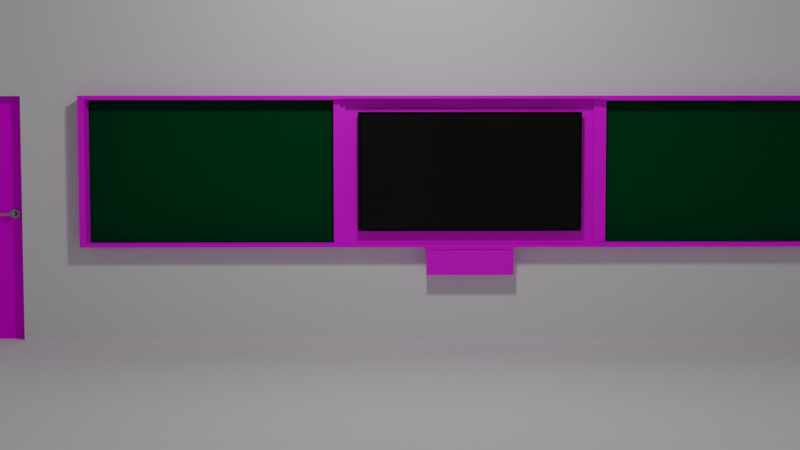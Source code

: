 # Source: Main.blend  (saved by Blender 3.3.6; exported with 4.5.12 LTS)
import bpy
from mathutils import Matrix  # noqa: F401  (used for matrix-valued properties, if any)

bpy.ops.wm.read_factory_settings(use_empty=True)
scene = bpy.context.scene
scene.name = 'Scene'

# ---- collections
col_collection = bpy.data.collections.new('Collection'); scene.collection.children.link(col_collection)
col_room1 = bpy.data.collections.new('Room1'); scene.collection.children.link(col_room1)
col_chalkboard = bpy.data.collections.new('ChalkBoard'); col_room1.children.link(col_chalkboard)

# ---- images (referenced by path relative to the original .blend; pixels are not part of the script)
import os
ASSET_DIR = os.environ.get("B2B_ASSET_DIR", "")  # directory of the original .blend (textures are referenced by path, not embedded)
HERE = os.path.dirname(os.path.abspath(__file__))  # packed textures are extracted next to this script under _unpacked/

def load_image(name, relpath, width, height, colorspace="sRGB"):
    """Load a texture the original file referenced (path relative to the .blend, or extracted next to this script)."""
    p = next((c for c in (os.path.join(HERE, relpath), os.path.join(ASSET_DIR, relpath)) if relpath and os.path.exists(c)), "")
    if p:
        img = bpy.data.images.load(p, check_existing=True)
        img.name = name
    else:  # same state as the original file: an image datablock whose file is absent (Cycles renders it pink)
        img = bpy.data.images.new(name, width, height)
        img.source = "FILE"
        img.filepath = "//" + (relpath or name)
    img.colorspace_settings.name = colorspace
    return img
img_darkoakwood_jpg_001 = load_image('DarkOakWood.jpg.001', 'DarkOakWood.jpg', 1024, 1024, 'sRGB')
img_oakwood_jpg_001 = load_image('OakWood.jpg.001', 'textures/OakWood.jpg', 1024, 1024, 'sRGB')

# ---- materials (node trees are filled in below, after node groups)
mat_hidden_material = bpy.data.materials.new('hidden_material')
mat_hidden_material.use_transparent_shadow = False
mat_hidden_material.diffuse_color = (1.0, 1.0, 1.0, 1.0)
mat_door_material = bpy.data.materials.new('Door_material')
mat_door_material.use_transparent_shadow = False
mat_material_003 = bpy.data.materials.new('Material.003')
mat_material_003.use_transparent_shadow = False
mat_glass_material = bpy.data.materials.new('Glass material')
mat_glass_material.use_transparent_shadow = False
mat_material_001 = bpy.data.materials.new('Material.001')
mat_material_001.use_transparent_shadow = False
mat_handle_material = bpy.data.materials.new('Handle_material')
mat_handle_material.use_transparent_shadow = False
mat_handle_material.diffuse_color = (1.0, 1.0, 1.0, 1.0)
mat_handle_material.metallic = 1.0
mat_material_002 = bpy.data.materials.new('Material.002')
mat_material_002.use_transparent_shadow = False
mat_chalk_board = bpy.data.materials.new('Chalk board')
mat_chalk_board.use_transparent_shadow = False
mat_screen = bpy.data.materials.new('screen ')
mat_screen.use_transparent_shadow = False
mat_outer_black = bpy.data.materials.new('Outer black')
mat_outer_black.use_transparent_shadow = False

# ---- material node trees
mat_hidden_material.use_nodes = True; mat_hidden_material.node_tree.nodes.clear()
_N = mat_hidden_material.node_tree.nodes; _L = mat_hidden_material.node_tree.links
n0 = _N.new('ShaderNodeBsdfPrincipled'); n0.name = 'Principled BSDF'; n0.location = (10, 300)
n0.distribution = 'GGX'
n0.subsurface_method = 'RANDOM_WALK_SKIN'
n0.inputs[3].default_value = 1.45
n0.inputs[27].default_value = (0.0, 0.0, 0.0, 1.0)
n0.inputs[28].default_value = 1.0
n1 = _N.new('ShaderNodeBsdfTransparent'); n1.name = 'Transparent_0'; n1.location = (700, 160)
_L.new(n1.outputs[0], n1.inputs[0])
mat_door_material.use_nodes = True; mat_door_material.node_tree.nodes.clear()
_N = mat_door_material.node_tree.nodes; _L = mat_door_material.node_tree.links
n0 = _N.new('ShaderNodeBsdfPrincipled'); n0.name = 'Principled BSDF'; n0.location = (10, 300)
n0.distribution = 'GGX'
n0.subsurface_method = 'RANDOM_WALK_SKIN'
n0.inputs[3].default_value = 1.45
n0.inputs[27].default_value = (0.0, 0.0, 0.0, 1.0)
n0.inputs[28].default_value = 1.0
n1 = _N.new('ShaderNodeOutputMaterial'); n1.name = 'Material Output'; n1.location = (1100, 160)
n2 = _N.new('ShaderNodeBsdfAnisotropic'); n2.name = 'Anisotropic BSDF'; n2.location = (500, 160)
n2.distribution = 'GGX'
n2.inputs[2].default_value = 0.5
n3 = _N.new('ShaderNodeTexImage'); n3.name = 'Image Texture'; n3.location = (210, 135)
n3.image = img_darkoakwood_jpg_001
_L.new(n2.outputs[0], n1.inputs[0])
_L.new(n3.outputs[0], n2.inputs[0])
n1.is_active_output = True
mat_material_003.use_nodes = True; mat_material_003.node_tree.nodes.clear()
_N = mat_material_003.node_tree.nodes; _L = mat_material_003.node_tree.links
n0 = _N.new('ShaderNodeBsdfPrincipled'); n0.name = 'Principled BSDF'; n0.location = (10, 300)
n0.distribution = 'GGX'
n0.subsurface_method = 'RANDOM_WALK_SKIN'
n0.inputs[2].default_value = 1.0
n0.inputs[3].default_value = 1.45
n0.inputs[11].default_value = 1.528
n0.inputs[13].default_value = 0.1422
n0.inputs[27].default_value = (0.0, 0.0, 0.0, 1.0)
n0.inputs[28].default_value = 1.0
n1 = _N.new('ShaderNodeOutputMaterial'); n1.name = 'Material Output'; n1.location = (300, 300)
n2 = _N.new('ShaderNodeTexImage'); n2.name = 'Image Texture'; n2.location = (-280, 275)
n2.image = img_oakwood_jpg_001
n2.interpolation = 'Cubic'
_L.new(n0.outputs[0], n1.inputs[0])
_L.new(n2.outputs[0], n0.inputs[0])
n1.is_active_output = True
mat_glass_material.use_nodes = True; mat_glass_material.node_tree.nodes.clear()
_N = mat_glass_material.node_tree.nodes; _L = mat_glass_material.node_tree.links
n0 = _N.new('ShaderNodeOutputMaterial'); n0.name = 'Material Output'; n0.location = (300, 300)
n1 = _N.new('ShaderNodeBsdfGlass'); n1.name = 'Glass BSDF'; n1.location = (10, 300)
n1.distribution = 'BECKMANN'
n1.inputs[0].default_value = (0.4641, 0.4641, 0.4641, 1.0)
n1.inputs[2].default_value = 0.0
_L.new(n1.outputs[0], n0.inputs[0])
n0.is_active_output = True
mat_material_001.use_nodes = True; mat_material_001.node_tree.nodes.clear()
_N = mat_material_001.node_tree.nodes; _L = mat_material_001.node_tree.links
n0 = _N.new('ShaderNodeBsdfPrincipled'); n0.name = 'Principled BSDF'; n0.location = (10, 300)
n0.distribution = 'GGX'
n0.subsurface_method = 'RANDOM_WALK_SKIN'
n0.inputs[0].default_value = (0.4336, 0.4336, 0.4336, 1.0)
n0.inputs[1].default_value = 1.0
n0.inputs[3].default_value = 1.45
n0.inputs[27].default_value = (0.0, 0.0, 0.0, 1.0)
n0.inputs[28].default_value = 1.0
n1 = _N.new('ShaderNodeOutputMaterial'); n1.name = 'Material Output'; n1.location = (300, 300)
_L.new(n0.outputs[0], n1.inputs[0])
n1.is_active_output = True
mat_material_002.use_nodes = True; mat_material_002.node_tree.nodes.clear()
_N = mat_material_002.node_tree.nodes; _L = mat_material_002.node_tree.links
n0 = _N.new('ShaderNodeBsdfPrincipled'); n0.name = 'Principled BSDF'; n0.location = (10, 300)
n0.distribution = 'GGX'
n0.subsurface_method = 'RANDOM_WALK_SKIN'
n0.inputs[3].default_value = 1.45
n0.inputs[27].default_value = (0.0, 0.0, 0.0, 1.0)
n0.inputs[28].default_value = 1.0
n1 = _N.new('ShaderNodeOutputMaterial'); n1.name = 'Material Output'; n1.location = (300, 300)
n2 = _N.new('ShaderNodeTexImage'); n2.name = 'Image Texture'; n2.location = (-280, 275)
n2.image = img_oakwood_jpg_001
_L.new(n0.outputs[0], n1.inputs[0])
_L.new(n2.outputs[0], n0.inputs[0])
n1.is_active_output = True
mat_chalk_board.use_nodes = True; mat_chalk_board.node_tree.nodes.clear()
_N = mat_chalk_board.node_tree.nodes; _L = mat_chalk_board.node_tree.links
n0 = _N.new('ShaderNodeBsdfPrincipled'); n0.name = 'Principled BSDF'; n0.location = (10, 300)
n0.distribution = 'GGX'
n0.subsurface_method = 'RANDOM_WALK_SKIN'
n0.inputs[0].default_value = (0.0, 0.05141, 0.01477, 1.0)
n0.inputs[2].default_value = 1.0
n0.inputs[3].default_value = 1.45
n0.inputs[13].default_value = 0.0
n0.inputs[27].default_value = (0.0, 0.0, 0.0, 1.0)
n0.inputs[28].default_value = 1.0
n1 = _N.new('ShaderNodeOutputMaterial'); n1.name = 'Material Output'; n1.location = (300, 300)
_L.new(n0.outputs[0], n1.inputs[0])
n1.is_active_output = True
mat_screen.use_nodes = True; mat_screen.node_tree.nodes.clear()
_N = mat_screen.node_tree.nodes; _L = mat_screen.node_tree.links
n0 = _N.new('ShaderNodeBsdfPrincipled'); n0.name = 'Principled BSDF'; n0.location = (10, 300)
n0.distribution = 'GGX'
n0.subsurface_method = 'RANDOM_WALK_SKIN'
n0.inputs[0].default_value = (0.0, 0.0, 0.0, 1.0)
n0.inputs[1].default_value = 0.4404
n0.inputs[2].default_value = 0.2523
n0.inputs[3].default_value = 1.45
n0.inputs[13].default_value = 0.6193
n0.inputs[15].default_value = 0.1835
n0.inputs[27].default_value = (0.0, 0.0, 0.0, 1.0)
n0.inputs[28].default_value = 1.0
n1 = _N.new('ShaderNodeOutputMaterial'); n1.name = 'Material Output'; n1.location = (300, 300)
_L.new(n0.outputs[0], n1.inputs[0])
n1.is_active_output = True
mat_outer_black.use_nodes = True; mat_outer_black.node_tree.nodes.clear()
_N = mat_outer_black.node_tree.nodes; _L = mat_outer_black.node_tree.links
n0 = _N.new('ShaderNodeBsdfPrincipled'); n0.name = 'Principled BSDF'; n0.location = (10, 300)
n0.distribution = 'GGX'
n0.subsurface_method = 'RANDOM_WALK_SKIN'
n0.inputs[0].default_value = (0.0, 0.0, 0.0, 1.0)
n0.inputs[2].default_value = 1.0
n0.inputs[3].default_value = 1.45
n0.inputs[11].default_value = 1.01
n0.inputs[13].default_value = 0.0
n0.inputs[27].default_value = (0.0, 0.0, 0.0, 1.0)
n0.inputs[28].default_value = 1.0
n1 = _N.new('ShaderNodeOutputMaterial'); n1.name = 'Material Output'; n1.location = (300, 300)
_L.new(n0.outputs[0], n1.inputs[0])
n1.is_active_output = True

# ---- world
world_world = bpy.data.worlds.new('World'); scene.world = world_world
world_world.use_nodes = True; world_world.node_tree.nodes.clear()
_N = world_world.node_tree.nodes; _L = world_world.node_tree.links
n0 = _N.new('ShaderNodeOutputWorld'); n0.name = 'World Output'; n0.location = (300, 300)
n1 = _N.new('ShaderNodeBackground'); n1.name = 'Background'; n1.location = (10, 300)
n1.inputs[0].default_value = (0.05088, 0.05088, 0.05088, 1.0)
_L.new(n1.outputs[0], n0.inputs[0])
n0.is_active_output = True
world_world.color = (0.05088, 0.05088, 0.05088)
world_world.use_sun_shadow = False
world_world.sun_shadow_jitter_overblur = 0.0

# ---- cameras
cam_camera_001 = bpy.data.cameras.new('Camera.001')

# ---- lights
light_point = bpy.data.lights.new('Point', 'POINT')
light_point.transmission_factor = 0.0
light_point.energy = 181.0
light_point.shadow_soft_size = 0.25
light_point.shadow_maximum_resolution = 0.006
light_point.use_absolute_resolution = True

# ---- meshes
me_plane_002 = bpy.data.meshes.new('Plane.002')
me_plane_002.from_pydata([(-1.03, -1.03, 0.0), (1.03, -1.03, 0.0), (-1.03, 1.03, 0.0), (1.03, 1.03, 0.0)], [], [(0, 1, 3, 2)])
_uv = me_plane_002.uv_layers.new(name='UVMap')
_uv.uv.foreach_set('vector', [0.0, 0.0, 1.0, 0.0, 1.0, 1.0, 0.0, 1.0])
me_plane_002.update()
me_plane_001 = bpy.data.meshes.new('Plane.001')
me_plane_001.from_pydata([(-1.03, -1.03, 0.0), (1.03, -1.03, 0.0), (-1.03, 1.03, 0.0), (1.03, 1.03, 0.0), (-1.03, -1.03, 0.0), (1.03, -1.03, 0.0), (-1.03, 1.03, 0.0), (1.03, 1.03, 0.0), (-1.03, 0.9853, 0.0), (1.03, 0.9853, 0.0), (-1.03, 0.9853, 0.0), (1.03, 0.9853, 0.0), (-1.03, -0.9853, 0.0), (-1.03, -0.9853, 0.0), (1.03, -0.9853, 0.0), (1.03, -0.9853, 0.0), (0.9725, -1.03, 0.0), (0.9725, 1.03, 0.0), (0.9725, -1.03, 0.0), (0.9725, 1.03, 0.0), (0.9725, 0.9853, 0.0), (0.9725, -0.9853, 0.0), (-0.9725, 1.03, 0.0), (-0.9725, 1.03, 0.0), (-0.9725, -1.03, 0.0), (-0.9725, -1.03, 0.0), (-0.9725, 0.9853, 0.0), (-0.9725, -0.9853, 0.0), (-1.03, -0.9853, 3.0), (-1.03, -1.03, 3.0), (0.9725, -1.03, 3.0), (1.03, -1.03, 3.0), (1.03, 0.9853, 3.0), (1.03, 1.03, 3.0), (-0.9725, 1.03, 3.0), (-1.03, 1.03, 3.0), (-1.03, -0.9853, 3.0), (-1.03, -1.03, 3.0), (0.9725, -1.03, 3.0), (1.03, -1.03, 3.0), (1.03, 0.9853, 3.0), (1.03, 1.03, 3.0), (-0.9725, 1.03, 3.0), (-1.03, 1.03, 3.0), (-1.03, 0.9853, 3.0), (1.03, -0.9853, 3.0), (-1.03, 0.9853, 3.0), (1.03, -0.9853, 3.0), (0.9725, 0.9853, 3.0), (0.9725, -0.9853, 3.0), (-0.9725, -1.03, 3.0), (0.9725, 1.03, 3.0), (-0.9725, -1.03, 3.0), (0.9725, 1.03, 3.0), (-0.9725, 0.9853, 3.0), (-0.9725, -0.9853, 3.0), (0.6966, -1.03, 0.0), (0.6966, -1.03, 0.0), (0.6966, -0.9853, 0.0), (0.6966, -1.03, 3.0), (0.6966, -1.03, 3.0), (0.6966, -1.03, 2.02), (0.9092, -1.03, 0.0), (0.9092, -1.03, 0.0), (0.9092, -0.9853, 0.0), (0.9092, -1.03, 3.0), (0.9092, -1.03, 3.0), (0.9092, -1.03, 2.02), (-0.9725, 0.9853, 2.018), (0.9725, 0.9853, 2.018), (-0.9725, -0.9853, 2.018), (0.9725, -0.9853, 2.018), (0.6966, -0.9853, 2.018), (0.9092, -0.9853, 2.018)], [], [(20, 9, 3, 17), (9, 11, 7, 3), (12, 13, 4, 0), (22, 23, 6, 2), (16, 18, 5, 1), (2, 6, 10, 8), (14, 15, 11, 9), (21, 14, 9, 20), (16, 1, 14, 21), (1, 5, 15, 14), (8, 10, 13, 12), (62, 16, 21, 64), (62, 63, 18, 16), (3, 7, 19, 17), (26, 20, 17, 22), (8, 26, 22, 2), (0, 4, 25, 24), (12, 27, 26, 8), (0, 24, 27, 12), (17, 19, 23, 22), (48, 51, 33, 32), (32, 33, 41, 40), (28, 29, 37, 36), (34, 35, 43, 42), (30, 31, 39, 38), (35, 44, 46, 43), (45, 32, 40, 47), (49, 48, 32, 45), (30, 49, 45, 31), (31, 45, 47, 39), (44, 28, 36, 46), (65, 30, 38, 66), (33, 51, 53, 41), (54, 34, 51, 48), (44, 35, 34, 54), (29, 50, 52, 37), (28, 44, 54, 55), (29, 28, 55, 50), (51, 34, 42, 53), (57, 25, 52, 60, 61), (4, 13, 36, 37), (7, 11, 40, 41), (10, 6, 43, 46), (19, 7, 41, 53), (6, 23, 42, 43), (15, 5, 39, 47), (69, 68, 54, 48), (68, 70, 55, 54), (11, 15, 47, 40), (72, 73, 71, 49, 55, 70), (23, 19, 53, 42), (71, 69, 48, 49), (67, 61, 60, 66), (50, 59, 60, 52), (55, 49, 30, 65, 59, 50), (24, 25, 57, 56), (24, 56, 58, 27), (13, 10, 46, 36), (59, 65, 66, 60), (56, 57, 63, 62), (56, 62, 64, 58), (27, 58, 72, 70), (21, 20, 69, 71), (64, 21, 71, 73), (26, 27, 70, 68), (20, 26, 68, 69), (25, 4, 37, 52), (18, 63, 67, 66, 38, 39, 5), (67, 63, 64, 73), (61, 72, 58, 57), (61, 67, 73, 72)])
_uv = me_plane_001.uv_layers.new(name='UVMap')
_uv.uv.foreach_set('vector', [0.971, 0.5, 1.0, 0.5, 1.0, 1.0, 0.971, 1.0, 1.0, 0.5, 1.0, 0.5, 1.0, 1.0, 1.0, 1.0, 0.0, 0.25, 0.0, 0.25, 0.0, 0.0, 0.0, 0.0, 0.4855, 1.0, 0.4855, 1.0, 0.0, 1.0, 0.0, 1.0, 0.971, 0.0, 0.971, 0.0, 1.0, 0.0, 1.0, 0.0, 0.0, 1.0, 0.0, 1.0, 0.0, 0.5, 0.0, 0.5, 1.0, 0.25, 1.0, 0.25, 1.0, 0.5, 1.0, 0.5, 0.971, 0.25, 1.0, 0.25, 1.0, 0.5, 0.971, 0.5, 0.971, 0.0, 1.0, 0.0, 1.0, 0.25, 0.971, 0.25, 1.0, 0.0, 1.0, 0.0, 1.0, 0.25, 1.0, 0.25, 0.0, 0.5, 0.0, 0.5, 0.0, 0.25, 0.0, 0.25, 0.9552, 0.0, 0.971, 0.0, 0.971, 0.25, 0.9552, 0.25, 0.9552, 0.0, 0.9552, 0.0, 0.971, 0.0, 0.971, 0.0, 1.0, 1.0, 1.0, 1.0, 0.971, 1.0, 0.971, 1.0, 0.4855, 0.5, 0.971, 0.5, 0.971, 1.0, 0.4855, 1.0, 0.0, 0.5, 0.4855, 0.5, 0.4855, 1.0, 0.0, 1.0, 0.0, 0.0, 0.0, 0.0, 0.4855, 0.0, 0.4855, 0.0, 0.0, 0.25, 0.4855, 0.25, 0.4855, 0.5, 0.0, 0.5, 0.0, 0.0, 0.4855, 0.0, 0.4855, 0.25, 0.0, 0.25, 0.971, 1.0, 0.971, 1.0, 0.4855, 1.0, 0.4855, 1.0, 0.971, 0.5, 0.971, 1.0, 1.0, 1.0, 1.0, 0.5, 1.0, 0.5, 1.0, 1.0, 1.0, 1.0, 1.0, 0.5, 0.0, 0.25, 0.0, 0.0, 0.0, 0.0, 0.0, 0.25, 0.4855, 1.0, 0.0, 1.0, 0.0, 1.0, 0.4855, 1.0, 0.971, 0.0, 1.0, 0.0, 1.0, 0.0, 0.971, 0.0, 0.0, 1.0, 0.0, 0.5, 0.0, 0.5, 0.0, 1.0, 1.0, 0.25, 1.0, 0.5, 1.0, 0.5, 1.0, 0.25, 0.971, 0.25, 0.971, 0.5, 1.0, 0.5, 1.0, 0.25, 0.971, 0.0, 0.971, 0.25, 1.0, 0.25, 1.0, 0.0, 1.0, 0.0, 1.0, 0.25, 1.0, 0.25, 1.0, 0.0, 0.0, 0.5, 0.0, 0.25, 0.0, 0.25, 0.0, 0.5, 0.9552, 0.0, 0.971, 0.0, 0.971, 0.0, 0.9552, 0.0, 1.0, 1.0, 0.971, 1.0, 0.971, 1.0, 1.0, 1.0, 0.4855, 0.5, 0.4855, 1.0, 0.971, 1.0, 0.971, 0.5, 0.0, 0.5, 0.0, 1.0, 0.4855, 1.0, 0.4855, 0.5, 0.0, 0.0, 0.4855, 0.0, 0.4855, 0.0, 0.0, 0.0, 0.0, 0.25, 0.0, 0.5, 0.4855, 0.5, 0.4855, 0.25, 0.0, 0.0, 0.0, 0.25, 0.4855, 0.25, 0.4855, 0.0, 0.971, 1.0, 0.4855, 1.0, 0.4855, 1.0, 0.971, 1.0, 0.9022, 0.0, 0.4855, 0.0, 0.4855, 0.0, 0.9022, 0.0, 0.9022, 0.0, 0.0, 0.0, 0.0, 0.25, 0.0, 0.25, 0.0, 0.0, 1.0, 1.0, 1.0, 0.5, 1.0, 0.5, 1.0, 1.0, 0.0, 0.5, 0.0, 1.0, 0.0, 1.0, 0.0, 0.5, 0.971, 1.0, 1.0, 1.0, 1.0, 1.0, 0.971, 1.0, 0.0, 1.0, 0.4855, 1.0, 0.4855, 1.0, 0.0, 1.0, 1.0, 0.25, 1.0, 0.0, 1.0, 0.0, 1.0, 0.25, 0.971, 0.5, 0.4855, 0.5, 0.4855, 0.5, 0.971, 0.5, 0.4855, 0.5, 0.4855, 0.25, 0.4855, 0.25, 0.4855, 0.5, 1.0, 0.5, 1.0, 0.25, 1.0, 0.25, 1.0, 0.5, 0.9022, 0.25, 0.9552, 0.25, 0.971, 0.25, 0.971, 0.25, 0.4855, 0.25, 0.4855, 0.25, 0.4855, 1.0, 0.971, 1.0, 0.971, 1.0, 0.4855, 1.0, 0.971, 0.25, 0.971, 0.5, 0.971, 0.5, 0.971, 0.25, 0.9552, 0.0, 0.9022, 0.0, 0.9022, 0.0, 0.9552, 0.0, 0.4855, 0.0, 0.9022, 0.0, 0.9022, 0.0, 0.4855, 0.0, 0.4855, 0.25, 0.971, 0.25, 0.971, 0.0, 0.9552, 0.0, 0.9022, 0.0, 0.4855, 0.0, 0.4855, 0.0, 0.4855, 0.0, 0.9022, 0.0, 0.9022, 0.0, 0.4855, 0.0, 0.9022, 0.0, 0.9022, 0.25, 0.4855, 0.25, 0.0, 0.25, 0.0, 0.5, 0.0, 0.5, 0.0, 0.25, 0.9022, 0.0, 0.9552, 0.0, 0.9552, 0.0, 0.9022, 0.0, 0.9022, 0.0, 0.9022, 0.0, 0.9552, 0.0, 0.9552, 0.0, 0.9022, 0.0, 0.9552, 0.0, 0.9552, 0.25, 0.9022, 0.25, 0.4855, 0.25, 0.9022, 0.25, 0.9022, 0.25, 0.4855, 0.25, 0.971, 0.25, 0.971, 0.5, 0.971, 0.5, 0.971, 0.25, 0.9552, 0.25, 0.971, 0.25, 0.971, 0.25, 0.9552, 0.25, 0.4855, 0.5, 0.4855, 0.25, 0.4855, 0.25, 0.4855, 0.5, 0.971, 0.5, 0.4855, 0.5, 0.4855, 0.5, 0.971, 0.5, 0.4855, 0.0, 0.0, 0.0, 0.0, 0.0, 0.4855, 0.0, 0.971, 0.0, 0.9552, 0.0, 0.9552, 0.0, 0.9552, 0.0, 0.971, 0.0, 1.0, 0.0, 1.0, 0.0, 0.9552, 0.0, 0.9552, 0.0, 0.9552, 0.25, 0.9552, 0.25, 0.9022, 0.0, 0.9022, 0.25, 0.9022, 0.25, 0.9022, 0.0, 0.9022, 0.0, 0.9552, 0.0, 0.9552, 0.25, 0.9022, 0.25])
me_plane_001.update()
me_ctrl_baseboard = bpy.data.meshes.new('CTRL_Baseboard')
me_ctrl_baseboard.from_pydata([(-0.5, 0.0, 0.0), (-0.5, 0.4, 0.0), (0.5, 0.4, 0.0), (0.5, 0.0, 0.0), (-0.5, 0.0, 0.4), (-0.5, 0.4, 0.4), (0.5, 0.4, 0.4), (0.5, 0.0, 0.4)], [], [(0, 4, 5, 1), (2, 6, 7, 3)])
me_ctrl_baseboard.materials.append(mat_hidden_material)
me_ctrl_baseboard.update()
me_ctrl_hole = bpy.data.meshes.new('CTRL_Hole')
me_ctrl_hole.from_pydata([(-0.5, 0.0, 0.0), (-0.5, 0.24, 0.0), (0.5, 0.24, 0.0), (0.5, 0.0, 0.0), (-0.5, 0.0, 2.1), (-0.5, 0.24, 2.1), (0.5, 0.24, 2.1), (0.5, 0.0, 2.1)], [], [(0, 1, 2, 3), (0, 4, 5, 1), (1, 5, 6, 2), (3, 7, 4, 0), (2, 6, 7, 3), (5, 4, 7, 6)])
me_ctrl_hole.update()
me_doorfrane = bpy.data.meshes.new('DoorFrane')
me_doorfrane.from_pydata([(0.42, 0.01333, 2.02), (-0.42, 0.01333, 2.02), (-0.42, 0.01333, 0.0), (0.42, 0.01333, 0.0)], [(0, 1), (1, 2), (0, 3)], [])
_uv = me_doorfrane.uv_layers.new(name='UVMap')
_uv.uv.foreach_set('vector', [])
me_doorfrane.materials.append(mat_door_material)
me_doorfrane.update()
me_door = bpy.data.meshes.new('Door')
me_door.from_pydata([(-0.836, 0.0, -1.046), (-0.836, 0.034, -1.046), (0.0, 0.034, -1.046), (0.0, 0.0, -1.046), (-0.836, 0.0, 0.964), (-0.836, 0.034, 0.964), (0.0, 0.034, 0.964), (0.0, 0.0, 0.964), (-0.5573, 0.034, -1.046), (-0.2787, 0.034, -1.046), (-0.5573, 0.034, 0.964), (-0.2787, 0.034, 0.964), (-0.5573, 0.0, -1.046), (-0.2787, 0.0, -1.046), (-0.5573, 0.0, 0.964), (-0.2787, 0.0, 0.964), (-0.836, 0.0, -0.711), (-0.836, 0.0, -0.376), (-0.836, 0.0, -0.041), (-0.836, 0.0, 0.294), (-0.836, 0.0, 0.629), (-0.836, 0.034, -0.711), (-0.836, 0.034, -0.376), (-0.836, 0.034, -0.041), (-0.836, 0.034, 0.294), (-0.836, 0.034, 0.629), (0.0, 0.034, -0.711), (0.0, 0.034, -0.376), (0.0, 0.034, -0.041), (0.0, 0.034, 0.294), (0.0, 0.034, 0.629), (0.0, 0.0, -0.711), (0.0, 0.0, -0.376), (0.0, 0.0, -0.041), (0.0, 0.0, 0.294), (0.0, 0.0, 0.629), (-0.2787, 0.0, 0.629), (-0.2787, 0.0, 0.294), (-0.2787, 0.0, -0.041), (-0.2787, 0.0, -0.376), (-0.2787, 0.0, -0.711), (-0.5573, 0.0, 0.629), (-0.5573, 0.0, 0.294), (-0.5573, 0.0, -0.041), (-0.5573, 0.0, -0.376), (-0.5573, 0.0, -0.711), (-0.5573, 0.034, 0.629), (-0.5573, 0.034, 0.294), (-0.5573, 0.034, -0.041), (-0.5573, 0.034, -0.376), (-0.5573, 0.034, -0.711), (-0.2787, 0.034, 0.629), (-0.2787, 0.034, 0.294), (-0.2787, 0.034, -0.041), (-0.2787, 0.034, -0.376), (-0.2787, 0.034, -0.711), (-0.4644, 0.034, -1.046), (-0.3716, 0.034, -1.046), (-0.4644, 0.034, 0.964), (-0.3716, 0.034, 0.964), (-0.4644, 0.0, -1.046), (-0.3716, 0.0, -1.046), (-0.4644, 0.0, 0.964), (-0.3716, 0.0, 0.964), (-0.3716, 0.034, 0.629), (-0.4644, 0.034, 0.629), (-0.3716, 0.034, 0.294), (-0.4644, 0.034, 0.294), (-0.3716, 0.034, -0.041), (-0.4644, 0.034, -0.041), (-0.3716, 0.034, -0.376), (-0.4644, 0.034, -0.376), (-0.3716, 0.034, -0.711), (-0.4644, 0.034, -0.711), (-0.4644, 0.0, 0.629), (-0.3716, 0.0, 0.629), (-0.4644, 0.0, 0.294), (-0.3716, 0.0, 0.294), (-0.4644, 0.0, -0.041), (-0.3716, 0.0, -0.041), (-0.4644, 0.0, -0.376), (-0.3716, 0.0, -0.376), (-0.4644, 0.0, -0.711), (-0.3716, 0.0, -0.711), (-0.836, 0.0, -0.5435), (-0.836, 0.034, -0.5435), (0.0, 0.034, -0.5435), (0.0, 0.0, -0.5435), (-0.2787, 0.0, -0.5435), (-0.5573, 0.0, -0.5435), (-0.5573, 0.034, -0.5435), (-0.2787, 0.034, -0.5435), (-0.3716, 0.0, -0.5435), (-0.4644, 0.0, -0.5435), (-0.4644, 0.034, -0.5435), (-0.3716, 0.034, -0.5435), (-0.836, 0.0, 0.4615), (-0.836, 0.034, 0.4615), (0.0, 0.034, 0.4615), (0.0, 0.0, 0.4615), (-0.2787, 0.0, 0.4615), (-0.5573, 0.0, 0.4615), (-0.5573, 0.034, 0.4615), (-0.2787, 0.034, 0.4615), (-0.3716, 0.0, 0.4615), (-0.4644, 0.0, 0.4615), (-0.4644, 0.034, 0.4615), (-0.3716, 0.034, 0.4615)], [], [(16, 21, 1, 0), (55, 26, 2, 9), (26, 31, 3, 2), (45, 16, 0, 12), (13, 9, 2, 3), (14, 10, 5, 4), (7, 6, 11, 15), (62, 58, 10, 14), (0, 1, 8, 12), (61, 57, 9, 13), (31, 40, 13, 3), (82, 45, 12, 60), (21, 50, 8, 1), (72, 55, 9, 57), (59, 11, 51, 64), (107, 103, 52, 66), (66, 52, 53, 68), (68, 53, 54, 70), (95, 91, 55, 72), (5, 10, 46, 25), (97, 102, 47, 24), (24, 47, 48, 23), (23, 48, 49, 22), (85, 90, 50, 21), (62, 14, 41, 74), (105, 101, 42, 76), (76, 42, 43, 78), (78, 43, 44, 80), (93, 89, 45, 82), (7, 15, 36, 35), (99, 100, 37, 34), (34, 37, 38, 33), (33, 38, 39, 32), (87, 88, 40, 31), (14, 4, 20, 41), (101, 96, 19, 42), (42, 19, 18, 43), (43, 18, 17, 44), (89, 84, 16, 45), (6, 7, 35, 30), (98, 99, 34, 29), (29, 34, 33, 28), (28, 33, 32, 27), (86, 87, 31, 26), (11, 6, 30, 51), (103, 98, 29, 52), (52, 29, 28, 53), (53, 28, 27, 54), (91, 86, 26, 55), (4, 5, 25, 20), (96, 97, 24, 19), (19, 24, 23, 18), (18, 23, 22, 17), (84, 85, 21, 16), (88, 92, 83, 40), (92, 93, 82, 83), (38, 79, 81, 39), (79, 78, 80, 81), (37, 77, 79, 38), (77, 76, 78, 79), (100, 104, 77, 37), (104, 105, 76, 77), (15, 63, 75, 36), (63, 62, 74, 75), (90, 94, 73, 50), (94, 95, 72, 73), (48, 69, 71, 49), (69, 68, 70, 71), (47, 67, 69, 48), (67, 66, 68, 69), (102, 106, 67, 47), (106, 107, 66, 67), (10, 58, 65, 46), (58, 59, 64, 65), (50, 73, 56, 8), (73, 72, 57, 56), (40, 83, 61, 13), (83, 82, 60, 61), (12, 8, 56, 60), (60, 56, 57, 61), (15, 11, 59, 63), (63, 59, 58, 62), (71, 70, 95, 94), (49, 71, 94, 90), (81, 80, 93, 92), (39, 81, 92, 88), (17, 22, 85, 84), (54, 27, 86, 91), (27, 32, 87, 86), (44, 17, 84, 89), (32, 39, 88, 87), (80, 44, 89, 93), (22, 49, 90, 85), (70, 54, 91, 95), (65, 64, 107, 106), (46, 65, 106, 102), (75, 74, 105, 104), (36, 75, 104, 100), (20, 25, 97, 96), (51, 30, 98, 103), (30, 35, 99, 98), (41, 20, 96, 101), (35, 36, 100, 99), (74, 41, 101, 105), (25, 46, 102, 97), (64, 51, 103, 107)])
me_door.polygons.foreach_set('material_index', [0, 0, 0, 0, 0, 0, 0, 0, 0, 0, 0, 0, 0, 0, 0, 0, 0, 0, 0, 0, 0, 0, 0, 0, 0, 0, 0, 0, 0, 0, 0, 0, 0, 0, 0, 0, 0, 0, 0, 0, 0, 0, 0, 0, 0, 0, 0, 0, 0, 0, 0, 0, 0, 0, 0, 1, 0, 1, 0, 1, 0, 1, 0, 0, 0, 1, 0, 1, 0, 1, 0, 1, 0, 0, 0, 0, 0, 0, 0, 0, 0, 0, 1, 0, 1, 0, 0, 0, 0, 0, 0, 0, 0, 0, 1, 0, 1, 0, 0, 0, 0, 0, 0, 0, 0, 0])
_uv = me_door.uv_layers.new(name='UVMap')
_uv.uv.foreach_set('vector', [0.0, 0.0, 1.0, 0.0, 1.0, 1.0, 0.0, 1.0, 0.0, 0.0, 1.0, 0.0, 1.0, 1.0, 0.0, 1.0, 0.0, 0.0, 1.0, 0.0, 1.0, 1.0, 0.0, 1.0, 0.0, 0.0, 1.0, 0.0, 1.0, 1.0, 0.0, 1.0, 0.0, 0.0, 1.0, 0.0, 1.0, 1.0, 0.0, 1.0, 0.0, 0.0, 1.0, 0.0, 1.0, 1.0, 0.0, 1.0, 0.0, 0.0, 1.0, 0.0, 1.0, 1.0, 0.0, 1.0, 0.0, 0.6667, 1.0, 0.6667, 1.0, 1.0, 0.0, 1.0, 0.0, 0.0, 1.0, 0.0, 1.0, 1.0, 0.0, 1.0, 0.0, 0.6667, 1.0, 0.6667, 1.0, 1.0, 0.0, 1.0, 0.0, 0.0, 1.0, 0.0, 1.0, 1.0, 0.0, 1.0, 0.6667, 0.0, 1.0, 0.0, 1.0, 1.0, 0.6667, 1.0, 0.0, 0.0, 1.0, 0.0, 1.0, 1.0, 0.0, 1.0, 0.6667, 0.0, 1.0, 0.0, 1.0, 1.0, 0.6667, 1.0, 0.6667, 0.0, 1.0, 0.0, 1.0, 1.0, 0.6667, 1.0, 0.6667, 0.5, 1.0, 0.5, 1.0, 1.0, 0.6667, 1.0, 0.6667, 0.0, 1.0, 0.0, 1.0, 1.0, 0.6667, 1.0, 0.6667, 0.0, 1.0, 0.0, 1.0, 1.0, 0.6667, 1.0, 0.6667, 0.5, 1.0, 0.5, 1.0, 1.0, 0.6667, 1.0, 0.0, 0.0, 1.0, 0.0, 1.0, 1.0, 0.0, 1.0, 0.0, 0.5, 1.0, 0.5, 1.0, 1.0, 0.0, 1.0, 0.0, 0.0, 1.0, 0.0, 1.0, 1.0, 0.0, 1.0, 0.0, 0.0, 1.0, 0.0, 1.0, 1.0, 0.0, 1.0, 0.0, 0.5, 1.0, 0.5, 1.0, 1.0, 0.0, 1.0, 0.6667, 0.0, 1.0, 0.0, 1.0, 1.0, 0.6667, 1.0, 0.6667, 0.5, 1.0, 0.5, 1.0, 1.0, 0.6667, 1.0, 0.6667, 0.0, 1.0, 0.0, 1.0, 1.0, 0.6667, 1.0, 0.6667, 0.0, 1.0, 0.0, 1.0, 1.0, 0.6667, 1.0, 0.6667, 0.5, 1.0, 0.5, 1.0, 1.0, 0.6667, 1.0, 0.0, 0.0, 1.0, 0.0, 1.0, 1.0, 0.0, 1.0, 0.0, 0.5, 1.0, 0.5, 1.0, 1.0, 0.0, 1.0, 0.0, 0.0, 1.0, 0.0, 1.0, 1.0, 0.0, 1.0, 0.0, 0.0, 1.0, 0.0, 1.0, 1.0, 0.0, 1.0, 0.0, 0.5, 1.0, 0.5, 1.0, 1.0, 0.0, 1.0, 0.0, 0.0, 1.0, 0.0, 1.0, 1.0, 0.0, 1.0, 0.0, 0.5, 1.0, 0.5, 1.0, 1.0, 0.0, 1.0, 0.0, 0.0, 1.0, 0.0, 1.0, 1.0, 0.0, 1.0, 0.0, 0.0, 1.0, 0.0, 1.0, 1.0, 0.0, 1.0, 0.0, 0.5, 1.0, 0.5, 1.0, 1.0, 0.0, 1.0, 0.0, 0.0, 1.0, 0.0, 1.0, 1.0, 0.0, 1.0, 0.0, 0.5, 1.0, 0.5, 1.0, 1.0, 0.0, 1.0, 0.0, 0.0, 1.0, 0.0, 1.0, 1.0, 0.0, 1.0, 0.0, 0.0, 1.0, 0.0, 1.0, 1.0, 0.0, 1.0, 0.0, 0.5, 1.0, 0.5, 1.0, 1.0, 0.0, 1.0, 0.0, 0.0, 1.0, 0.0, 1.0, 1.0, 0.0, 1.0, 0.0, 0.5, 1.0, 0.5, 1.0, 1.0, 0.0, 1.0, 0.0, 0.0, 1.0, 0.0, 1.0, 1.0, 0.0, 1.0, 0.0, 0.0, 1.0, 0.0, 1.0, 1.0, 0.0, 1.0, 0.0, 0.5, 1.0, 0.5, 1.0, 1.0, 0.0, 1.0, 0.0, 0.0, 1.0, 0.0, 1.0, 1.0, 0.0, 1.0, 0.0, 0.5, 1.0, 0.5, 1.0, 1.0, 0.0, 1.0, 0.0, 0.0, 1.0, 0.0, 1.0, 1.0, 0.0, 1.0, 0.0, 0.0, 1.0, 0.0, 1.0, 1.0, 0.0, 1.0, 0.0, 0.5, 1.0, 0.5, 1.0, 1.0, 0.0, 1.0, 0.0, 0.5, 0.3333, 0.5, 0.3333, 1.0, 0.0, 1.0, 0.3333, 0.5, 0.6667, 0.5, 0.6667, 1.0, 0.3333, 1.0, 0.0, 0.0, 0.3333, 0.0, 0.3333, 1.0, 0.0, 1.0, 0.3333, 0.0, 0.6667, 0.0, 0.6667, 1.0, 0.3333, 1.0, 0.0, 0.0, 0.3333, 0.0, 0.3333, 1.0, 0.0, 1.0, 0.3333, 0.0, 0.6667, 0.0, 0.6667, 1.0, 0.3333, 1.0, 0.0, 0.5, 0.3333, 0.5, 0.3333, 1.0, 0.0, 1.0, 0.3333, 0.5, 0.6667, 0.5, 0.6667, 1.0, 0.3333, 1.0, 0.0, 0.0, 0.3333, 0.0, 0.3333, 1.0, 0.0, 1.0, 0.3333, 0.0, 0.6667, 0.0, 0.6667, 1.0, 0.3333, 1.0, 0.0, 0.5, 0.3333, 0.5, 0.3333, 1.0, 0.0, 1.0, 0.3333, 0.5, 0.6667, 0.5, 0.6667, 1.0, 0.3333, 1.0, 0.0, 0.0, 0.3333, 0.0, 0.3333, 1.0, 0.0, 1.0, 0.3333, 0.0, 0.6667, 0.0, 0.6667, 1.0, 0.3333, 1.0, 0.0, 0.0, 0.3333, 0.0, 0.3333, 1.0, 0.0, 1.0, 0.3333, 0.0, 0.6667, 0.0, 0.6667, 1.0, 0.3333, 1.0, 0.0, 0.5, 0.3333, 0.5, 0.3333, 1.0, 0.0, 1.0, 0.3333, 0.5, 0.6667, 0.5, 0.6667, 1.0, 0.3333, 1.0, 0.0, 0.0, 0.3333, 0.0, 0.3333, 1.0, 0.0, 1.0, 0.3333, 0.0, 0.6667, 0.0, 0.6667, 1.0, 0.3333, 1.0, 0.0, 0.0, 0.3333, 0.0, 0.3333, 1.0, 0.0, 1.0, 0.3333, 0.0, 0.6667, 0.0, 0.6667, 1.0, 0.3333, 1.0, 0.0, 0.0, 0.3333, 0.0, 0.3333, 1.0, 0.0, 1.0, 0.3333, 0.0, 0.6667, 0.0, 0.6667, 1.0, 0.3333, 1.0, 0.0, 0.0, 1.0, 0.0, 1.0, 0.3333, 0.0, 0.3333, 0.0, 0.3333, 1.0, 0.3333, 1.0, 0.6667, 0.0, 0.6667, 0.0, 0.0, 1.0, 0.0, 1.0, 0.3333, 0.0, 0.3333, 0.0, 0.3333, 1.0, 0.3333, 1.0, 0.6667, 0.0, 0.6667, 0.3333, 0.0, 0.6667, 0.0, 0.6667, 0.5, 0.3333, 0.5, 0.0, 0.0, 0.3333, 0.0, 0.3333, 0.5, 0.0, 0.5, 0.3333, 0.0, 0.6667, 0.0, 0.6667, 0.5, 0.3333, 0.5, 0.0, 0.0, 0.3333, 0.0, 0.3333, 0.5, 0.0, 0.5, 0.0, 0.0, 1.0, 0.0, 1.0, 0.5, 0.0, 0.5, 0.0, 0.0, 1.0, 0.0, 1.0, 0.5, 0.0, 0.5, 0.0, 0.0, 1.0, 0.0, 1.0, 0.5, 0.0, 0.5, 0.0, 0.0, 1.0, 0.0, 1.0, 0.5, 0.0, 0.5, 0.0, 0.0, 1.0, 0.0, 1.0, 0.5, 0.0, 0.5, 0.6667, 0.0, 1.0, 0.0, 1.0, 0.5, 0.6667, 0.5, 0.0, 0.0, 1.0, 0.0, 1.0, 0.5, 0.0, 0.5, 0.6667, 0.0, 1.0, 0.0, 1.0, 0.5, 0.6667, 0.5, 0.3333, 0.0, 0.6667, 0.0, 0.6667, 0.5, 0.3333, 0.5, 0.0, 0.0, 0.3333, 0.0, 0.3333, 0.5, 0.0, 0.5, 0.3333, 0.0, 0.6667, 0.0, 0.6667, 0.5, 0.3333, 0.5, 0.0, 0.0, 0.3333, 0.0, 0.3333, 0.5, 0.0, 0.5, 0.0, 0.0, 1.0, 0.0, 1.0, 0.5, 0.0, 0.5, 0.0, 0.0, 1.0, 0.0, 1.0, 0.5, 0.0, 0.5, 0.0, 0.0, 1.0, 0.0, 1.0, 0.5, 0.0, 0.5, 0.0, 0.0, 1.0, 0.0, 1.0, 0.5, 0.0, 0.5, 0.0, 0.0, 1.0, 0.0, 1.0, 0.5, 0.0, 0.5, 0.6667, 0.0, 1.0, 0.0, 1.0, 0.5, 0.6667, 0.5, 0.0, 0.0, 1.0, 0.0, 1.0, 0.5, 0.0, 0.5, 0.6667, 0.0, 1.0, 0.0, 1.0, 0.5, 0.6667, 0.5])
me_door.materials.append(mat_material_003)
me_door.materials.append(mat_glass_material)
me_door.update()
me_handle_front = bpy.data.meshes.new('Handle_Front')
me_handle_front.from_pydata([(-0.03019, -0.002781, -0.03282), (-0.04255, -0.002942, -0.01332), (-0.0435, -0.003072, 0.009742), (-0.03279, -0.003135, 0.03019), (-0.01329, -0.003114, 0.04254), (0.009772, -0.003016, 0.04349), (0.03022, -0.002866, 0.03279), (0.04257, -0.002704, 0.01329), (0.04352, -0.002575, -0.009773), (0.03281, -0.002512, -0.03022), (0.01332, -0.002532, -0.04257), (-0.009746, -0.00263, -0.04352), (-0.02902, -0.01959, -0.03172), (-0.04093, -0.01974, -0.01293), (-0.04184, -0.01987, 0.009297), (-0.03152, -0.01993, 0.029), (-0.01273, -0.01991, 0.04091), (0.009494, -0.01982, 0.04183), (0.0292, -0.01967, 0.03151), (0.04111, -0.01952, 0.01272), (0.04202, -0.01939, -0.009511), (0.0317, -0.01933, -0.02922), (0.01291, -0.01935, -0.04112), (-0.009317, -0.01944, -0.04204), (1.283e-05, -0.002823, -1.534e-05), (-0.01446, -0.01961, -0.01591), (-0.02041, -0.01969, -0.006515), (-0.02087, -0.01975, 0.004593), (-0.01571, -0.01978, 0.01444), (-0.006319, -0.01977, 0.02039), (0.004789, -0.01973, 0.02085), (0.01464, -0.01965, 0.01569), (0.02059, -0.01958, 0.006302), (0.02105, -0.01951, -0.004807), (0.01589, -0.01948, -0.01466), (0.006496, -0.01949, -0.02061), (-0.004612, -0.01954, -0.02106), (-0.01441, -0.0315, -0.01597), (-0.02036, -0.03158, -0.00658), (-0.02082, -0.03164, 0.004529), (-0.01566, -0.03167, 0.01438), (-0.006266, -0.03166, 0.02033), (0.004842, -0.03161, 0.02079), (0.01469, -0.03154, 0.01563), (0.02064, -0.03146, 0.006237), (0.0211, -0.0314, -0.004871), (0.01594, -0.03137, -0.01472), (0.00655, -0.03138, -0.02067), (-0.004559, -0.03143, -0.02113), (-0.01446, -0.02062, -0.01591), (-0.02041, -0.0207, -0.00652), (-0.02086, -0.02076, 0.004588), (-0.01571, -0.02079, 0.01444), (-0.006315, -0.02078, 0.02039), (0.004794, -0.02074, 0.02085), (0.01464, -0.02066, 0.01569), (0.02059, -0.02059, 0.006296), (0.02105, -0.02052, -0.004812), (0.01589, -0.02049, -0.01466), (0.006501, -0.0205, -0.02061), (-0.004608, -0.02055, -0.02107), (-0.01216, -0.0315, -0.01353), (-0.01719, -0.03157, -0.00559), (-0.01758, -0.03162, 0.003803), (-0.01322, -0.03165, 0.01213), (-0.005277, -0.03164, 0.01716), (0.004117, -0.0316, 0.01755), (0.01245, -0.03154, 0.01319), (0.01748, -0.03147, 0.005248), (0.01786, -0.03142, -0.004146), (0.0135, -0.03139, -0.01247), (0.00556, -0.0314, -0.01751), (-0.003833, -0.03144, -0.01789), (-0.01852, -0.009612, -0.005855), (-0.01313, -0.009541, -0.01436), (-0.01894, -0.009668, 0.004205), (-0.01426, -0.009696, 0.01312), (-0.00576, -0.009687, 0.01851), (0.0043, -0.009644, 0.01893), (0.01322, -0.009578, 0.01426), (0.01861, -0.009508, 0.005751), (0.01902, -0.009451, -0.004308), (0.01435, -0.009424, -0.01323), (0.005846, -0.009433, -0.01862), (-0.004214, -0.009476, -0.01903), (-0.01205, -0.02431, -0.01334), (-0.01702, -0.02438, -0.005488), (-0.01741, -0.02443, 0.003796), (-0.0131, -0.02445, 0.01203), (-0.005246, -0.02445, 0.017), (0.004038, -0.02441, 0.01738), (0.01227, -0.02435, 0.01307), (0.01724, -0.02428, 0.005224), (0.01763, -0.02423, -0.004061), (0.01331, -0.0242, -0.01229), (0.005465, -0.02421, -0.01727), (-0.003819, -0.02425, -0.01765), (-0.01189, -0.05946, -0.01353), (-0.01687, -0.05952, -0.005679), (-0.01725, -0.05958, 0.003605), (-0.01294, -0.0596, 0.01184), (-0.005088, -0.05959, 0.01681), (0.004196, -0.05955, 0.0128), (0.01243, -0.05949, 0.009858), (0.0174, -0.05943, 0.004493), (0.01778, -0.05938, -0.001853), (0.01347, -0.05935, -0.00748), (0.005623, -0.05936, -0.01088), (-0.003661, -0.0594, -0.01784), (-0.01184, -0.07237, -0.0136), (-0.01681, -0.07244, -0.00575), (-0.01719, -0.07249, 0.003535), (-0.01288, -0.07252, 0.01177), (-0.00503, -0.07251, 0.01674), (0.004254, -0.07247, 0.01276), (0.01249, -0.07241, 0.00981), (0.01746, -0.07234, 0.004445), (0.01784, -0.07229, -0.001901), (0.01353, -0.07227, -0.007528), (0.005681, -0.07227, -0.01093), (-0.003603, -0.07231, -0.01791), (0.1257, -0.06936, -0.00348), (0.1269, -0.06874, -0.001353), (0.1274, -0.0684, 0.002285), (0.1271, -0.06844, 0.00646), (0.1262, -0.06884, 0.01005), (0.1248, -0.06949, 0.0121), (0.1242, -0.06165, -0.003397), (0.1253, -0.06103, -0.001271), (0.1259, -0.06069, 0.002367), (0.1256, -0.06073, 0.006543), (0.1246, -0.06113, 0.01014), (0.1232, -0.06178, 0.01219), (0.1369, -0.01982, -0.003322), (0.1345, -0.01899, -0.003387), (0.1377, -0.01831, -0.001204), (0.1379, -0.01746, 0.002429), (0.1377, -0.01749, 0.006605), (0.137, -0.0184, 0.0102), (0.136, -0.01995, 0.01226), (0.1336, -0.01912, 0.0122), (0.1352, -0.01748, -0.00127), (0.1355, -0.01662, 0.002364), (0.1352, -0.01666, 0.006539), (0.1345, -0.01757, 0.01014), (0.0003253, -0.07239, -0.0003937)], [], [(24, 0, 1), (24, 1, 2), (24, 2, 3), (24, 3, 4), (24, 4, 5), (24, 5, 6), (24, 6, 7), (24, 7, 8), (24, 8, 9), (24, 9, 10), (24, 10, 11), (11, 0, 24), (0, 12, 13, 1), (1, 13, 14, 2), (2, 14, 15, 3), (3, 15, 16, 4), (4, 16, 17, 5), (5, 17, 18, 6), (6, 18, 19, 7), (7, 19, 20, 8), (8, 20, 21, 9), (9, 21, 22, 10), (10, 22, 23, 11), (12, 0, 11, 23), (13, 12, 25, 26), (14, 13, 26, 27), (15, 14, 27, 28), (16, 15, 28, 29), (17, 16, 29, 30), (18, 17, 30, 31), (19, 18, 31, 32), (20, 19, 32, 33), (21, 20, 33, 34), (22, 21, 34, 35), (23, 22, 35, 36), (12, 23, 36, 25), (25, 49, 50, 26), (49, 37, 38, 50), (26, 50, 51, 27), (50, 38, 39, 51), (27, 51, 52, 28), (51, 39, 40, 52), (28, 52, 53, 29), (52, 40, 41, 53), (29, 53, 54, 30), (53, 41, 42, 54), (30, 54, 55, 31), (54, 42, 43, 55), (31, 55, 56, 32), (55, 43, 44, 56), (32, 56, 57, 33), (56, 44, 45, 57), (33, 57, 58, 34), (57, 45, 46, 58), (34, 58, 59, 35), (58, 46, 47, 59), (35, 59, 60, 36), (59, 47, 48, 60), (36, 60, 49, 25), (60, 48, 37, 49), (38, 37, 61, 62), (39, 38, 62, 63), (40, 39, 63, 64), (41, 40, 64, 65), (42, 41, 65, 66), (43, 42, 66, 67), (44, 43, 67, 68), (45, 44, 68, 69), (46, 45, 69, 70), (47, 46, 70, 71), (48, 47, 71, 72), (37, 48, 72, 61), (62, 61, 74, 73), (63, 62, 73, 75), (64, 63, 75, 76), (65, 64, 76, 77), (66, 65, 77, 78), (67, 66, 78, 79), (68, 67, 79, 80), (69, 68, 80, 81), (70, 69, 81, 82), (71, 70, 82, 83), (72, 71, 83, 84), (61, 72, 84, 74), (86, 85, 97, 98), (87, 86, 98, 99), (88, 87, 99, 100), (89, 88, 100, 101), (90, 89, 101, 102), (91, 90, 102, 103), (92, 91, 103, 104), (93, 92, 104, 105), (94, 93, 105, 106), (95, 94, 106, 107), (96, 95, 107, 108), (97, 85, 96, 108), (98, 97, 109, 110), (99, 98, 110, 111), (100, 99, 111, 112), (101, 100, 112, 113), (102, 101, 113, 114), (108, 107, 119, 120), (108, 120, 109, 97), (119, 107, 127, 121), (118, 119, 121, 122), (117, 118, 122, 123), (116, 117, 123, 124), (115, 116, 124, 125), (114, 115, 125, 126), (102, 114, 126, 132), (107, 106, 128, 127), (106, 105, 129, 128), (105, 104, 130, 129), (104, 103, 131, 130), (103, 102, 132, 131), (121, 127, 134, 133), (122, 121, 133, 135), (123, 122, 135, 136), (124, 123, 136, 137), (125, 124, 137, 138), (126, 125, 138, 139), (132, 126, 139, 140), (127, 128, 141, 134), (128, 129, 142, 141), (129, 130, 143, 142), (130, 131, 144, 143), (131, 132, 140, 144), (138, 144, 140, 139), (137, 143, 144, 138), (136, 142, 143, 137), (135, 141, 142, 136), (133, 134, 141, 135), (110, 109, 145), (111, 110, 145), (112, 111, 145), (113, 112, 145), (114, 113, 145), (115, 114, 145), (116, 115, 145), (117, 116, 145), (118, 117, 145), (119, 118, 145), (120, 119, 145), (109, 120, 145)])
me_handle_front.polygons.foreach_set('use_smooth', [True] * 144)
me_handle_front.materials.append(mat_material_001)
me_handle_front.update()
me_handle_front_001 = bpy.data.meshes.new('Handle_Front.001')
me_handle_front_001.from_pydata([(-0.03019, -0.002781, -0.03282), (-0.04255, -0.002942, -0.01332), (-0.0435, -0.003072, 0.009742), (-0.03279, -0.003135, 0.03019), (-0.01329, -0.003114, 0.04254), (0.009772, -0.003016, 0.04349), (0.03022, -0.002866, 0.03279), (0.04257, -0.002704, 0.01329), (0.04352, -0.002575, -0.009773), (0.03281, -0.002512, -0.03022), (0.01332, -0.002532, -0.04257), (-0.009746, -0.00263, -0.04352), (-0.02902, -0.01959, -0.03172), (-0.04093, -0.01974, -0.01293), (-0.04184, -0.01987, 0.009297), (-0.03152, -0.01993, 0.029), (-0.01273, -0.01991, 0.04091), (0.009494, -0.01982, 0.04183), (0.0292, -0.01967, 0.03151), (0.04111, -0.01952, 0.01272), (0.04202, -0.01939, -0.009511), (0.0317, -0.01933, -0.02922), (0.01291, -0.01935, -0.04112), (-0.009317, -0.01944, -0.04204), (1.283e-05, -0.002823, -1.534e-05), (-0.01446, -0.01961, -0.01591), (-0.02041, -0.01969, -0.006515), (-0.02087, -0.01975, 0.004593), (-0.01571, -0.01978, 0.01444), (-0.006319, -0.01977, 0.02039), (0.004789, -0.01973, 0.02085), (0.01464, -0.01965, 0.01569), (0.02059, -0.01958, 0.006302), (0.02105, -0.01951, -0.004807), (0.01589, -0.01948, -0.01466), (0.006496, -0.01949, -0.02061), (-0.004612, -0.01954, -0.02106), (-0.01441, -0.0315, -0.01597), (-0.02036, -0.03158, -0.00658), (-0.02082, -0.03164, 0.004529), (-0.01566, -0.03167, 0.01438), (-0.006266, -0.03166, 0.02033), (0.004842, -0.03161, 0.02079), (0.01469, -0.03154, 0.01563), (0.02064, -0.03146, 0.006237), (0.0211, -0.0314, -0.004871), (0.01594, -0.03137, -0.01472), (0.00655, -0.03138, -0.02067), (-0.004559, -0.03143, -0.02113), (-0.01446, -0.02062, -0.01591), (-0.02041, -0.0207, -0.00652), (-0.02086, -0.02076, 0.004588), (-0.01571, -0.02079, 0.01444), (-0.006315, -0.02078, 0.02039), (0.004794, -0.02074, 0.02085), (0.01464, -0.02066, 0.01569), (0.02059, -0.02059, 0.006296), (0.02105, -0.02052, -0.004812), (0.01589, -0.02049, -0.01466), (0.006501, -0.0205, -0.02061), (-0.004608, -0.02055, -0.02107), (-0.01216, -0.0315, -0.01353), (-0.01719, -0.03157, -0.00559), (-0.01758, -0.03162, 0.003803), (-0.01322, -0.03165, 0.01213), (-0.005277, -0.03164, 0.01716), (0.004117, -0.0316, 0.01755), (0.01245, -0.03154, 0.01319), (0.01748, -0.03147, 0.005248), (0.01786, -0.03142, -0.004146), (0.0135, -0.03139, -0.01247), (0.00556, -0.0314, -0.01751), (-0.003833, -0.03144, -0.01789), (-0.01852, -0.009612, -0.005855), (-0.01313, -0.009541, -0.01436), (-0.01894, -0.009668, 0.004205), (-0.01426, -0.009696, 0.01312), (-0.00576, -0.009687, 0.01851), (0.0043, -0.009644, 0.01893), (0.01322, -0.009578, 0.01426), (0.01861, -0.009508, 0.005751), (0.01902, -0.009451, -0.004308), (0.01435, -0.009424, -0.01323), (0.005846, -0.009433, -0.01862), (-0.004214, -0.009476, -0.01903), (-0.01205, -0.02431, -0.01334), (-0.01702, -0.02438, -0.005488), (-0.01741, -0.02443, 0.003796), (-0.0131, -0.02445, 0.01203), (-0.005246, -0.02445, 0.017), (0.004038, -0.02441, 0.01738), (0.01227, -0.02435, 0.01307), (0.01724, -0.02428, 0.005224), (0.01763, -0.02423, -0.004061), (0.01331, -0.0242, -0.01229), (0.005465, -0.02421, -0.01727), (-0.003819, -0.02425, -0.01765), (-0.01189, -0.05946, -0.01353), (-0.01687, -0.05952, -0.005679), (-0.01725, -0.05958, 0.003605), (-0.01294, -0.0596, 0.01184), (-0.005088, -0.05959, 0.01681), (0.004196, -0.05955, 0.0128), (0.01243, -0.05949, 0.009858), (0.0174, -0.05943, 0.004493), (0.01778, -0.05938, -0.001853), (0.01347, -0.05935, -0.00748), (0.005623, -0.05936, -0.01088), (-0.003661, -0.0594, -0.01784), (-0.01184, -0.07237, -0.0136), (-0.01681, -0.07244, -0.00575), (-0.01719, -0.07249, 0.003535), (-0.01288, -0.07252, 0.01177), (-0.00503, -0.07251, 0.01674), (0.004254, -0.07247, 0.01276), (0.01249, -0.07241, 0.00981), (0.01746, -0.07234, 0.004445), (0.01784, -0.07229, -0.001901), (0.01353, -0.07227, -0.007528), (0.005681, -0.07227, -0.01093), (-0.003603, -0.07231, -0.01791), (0.1257, -0.06936, -0.00348), (0.1269, -0.06874, -0.001353), (0.1274, -0.0684, 0.002285), (0.1271, -0.06844, 0.00646), (0.1262, -0.06884, 0.01005), (0.1248, -0.06949, 0.0121), (0.1242, -0.06165, -0.003397), (0.1253, -0.06103, -0.001271), (0.1259, -0.06069, 0.002367), (0.1256, -0.06073, 0.006543), (0.1246, -0.06113, 0.01014), (0.1232, -0.06178, 0.01219), (0.1369, -0.01982, -0.003322), (0.1345, -0.01899, -0.003387), (0.1377, -0.01831, -0.001204), (0.1379, -0.01746, 0.002429), (0.1377, -0.01749, 0.006605), (0.137, -0.0184, 0.0102), (0.136, -0.01995, 0.01226), (0.1336, -0.01912, 0.0122), (0.1352, -0.01748, -0.00127), (0.1355, -0.01662, 0.002364), (0.1352, -0.01666, 0.006539), (0.1345, -0.01757, 0.01014), (0.0003253, -0.07239, -0.0003937)], [], [(24, 0, 1), (24, 1, 2), (24, 2, 3), (24, 3, 4), (24, 4, 5), (24, 5, 6), (24, 6, 7), (24, 7, 8), (24, 8, 9), (24, 9, 10), (24, 10, 11), (11, 0, 24), (0, 12, 13, 1), (1, 13, 14, 2), (2, 14, 15, 3), (3, 15, 16, 4), (4, 16, 17, 5), (5, 17, 18, 6), (6, 18, 19, 7), (7, 19, 20, 8), (8, 20, 21, 9), (9, 21, 22, 10), (10, 22, 23, 11), (12, 0, 11, 23), (13, 12, 25, 26), (14, 13, 26, 27), (15, 14, 27, 28), (16, 15, 28, 29), (17, 16, 29, 30), (18, 17, 30, 31), (19, 18, 31, 32), (20, 19, 32, 33), (21, 20, 33, 34), (22, 21, 34, 35), (23, 22, 35, 36), (12, 23, 36, 25), (25, 49, 50, 26), (49, 37, 38, 50), (26, 50, 51, 27), (50, 38, 39, 51), (27, 51, 52, 28), (51, 39, 40, 52), (28, 52, 53, 29), (52, 40, 41, 53), (29, 53, 54, 30), (53, 41, 42, 54), (30, 54, 55, 31), (54, 42, 43, 55), (31, 55, 56, 32), (55, 43, 44, 56), (32, 56, 57, 33), (56, 44, 45, 57), (33, 57, 58, 34), (57, 45, 46, 58), (34, 58, 59, 35), (58, 46, 47, 59), (35, 59, 60, 36), (59, 47, 48, 60), (36, 60, 49, 25), (60, 48, 37, 49), (38, 37, 61, 62), (39, 38, 62, 63), (40, 39, 63, 64), (41, 40, 64, 65), (42, 41, 65, 66), (43, 42, 66, 67), (44, 43, 67, 68), (45, 44, 68, 69), (46, 45, 69, 70), (47, 46, 70, 71), (48, 47, 71, 72), (37, 48, 72, 61), (62, 61, 74, 73), (63, 62, 73, 75), (64, 63, 75, 76), (65, 64, 76, 77), (66, 65, 77, 78), (67, 66, 78, 79), (68, 67, 79, 80), (69, 68, 80, 81), (70, 69, 81, 82), (71, 70, 82, 83), (72, 71, 83, 84), (61, 72, 84, 74), (86, 85, 97, 98), (87, 86, 98, 99), (88, 87, 99, 100), (89, 88, 100, 101), (90, 89, 101, 102), (91, 90, 102, 103), (92, 91, 103, 104), (93, 92, 104, 105), (94, 93, 105, 106), (95, 94, 106, 107), (96, 95, 107, 108), (97, 85, 96, 108), (98, 97, 109, 110), (99, 98, 110, 111), (100, 99, 111, 112), (101, 100, 112, 113), (102, 101, 113, 114), (108, 107, 119, 120), (108, 120, 109, 97), (119, 107, 127, 121), (118, 119, 121, 122), (117, 118, 122, 123), (116, 117, 123, 124), (115, 116, 124, 125), (114, 115, 125, 126), (102, 114, 126, 132), (107, 106, 128, 127), (106, 105, 129, 128), (105, 104, 130, 129), (104, 103, 131, 130), (103, 102, 132, 131), (121, 127, 134, 133), (122, 121, 133, 135), (123, 122, 135, 136), (124, 123, 136, 137), (125, 124, 137, 138), (126, 125, 138, 139), (132, 126, 139, 140), (127, 128, 141, 134), (128, 129, 142, 141), (129, 130, 143, 142), (130, 131, 144, 143), (131, 132, 140, 144), (138, 144, 140, 139), (137, 143, 144, 138), (136, 142, 143, 137), (135, 141, 142, 136), (133, 134, 141, 135), (110, 109, 145), (111, 110, 145), (112, 111, 145), (113, 112, 145), (114, 113, 145), (115, 114, 145), (116, 115, 145), (117, 116, 145), (118, 117, 145), (119, 118, 145), (120, 119, 145), (109, 120, 145)])
me_handle_front_001.polygons.foreach_set('use_smooth', [True] * 144)
me_handle_front_001.materials.append(mat_handle_material)
me_handle_front_001.update()
me_plane_004 = bpy.data.meshes.new('Plane.004')
me_plane_004.from_pydata([(-1.0, -1.0, 0.0), (1.0, -1.0, 0.0), (-1.0, 1.0, -0.03751), (1.0, 1.0, -0.03751), (-1.0, 0.3333, -0.03751), (-1.0, -0.3333, -0.03751), (1.0, -0.3333, -0.03751), (1.0, 0.3333, -0.03751), (-0.9493, -0.3502, -0.03751), (-0.9493, -0.9831, -0.03751), (0.9493, -0.9831, -0.03751), (0.9493, -0.3502, -0.03751), (-1.0, -0.3333, 0.02349), (-1.0, -1.0, 0.1823), (1.0, -1.0, 0.1823), (1.0, -0.3333, 0.02349), (-0.9493, -0.3502, 0.02349), (-0.9493, -0.9831, 0.1823), (0.9493, -0.9831, 0.1823), (0.9493, -0.3502, 0.02349), (-0.9606, 0.3202, -0.03751), (-0.9606, -0.3202, -0.03751), (0.9606, -0.3202, -0.03751), (0.9606, 0.3202, -0.03751), (-1.0, 0.3333, 0.0229), (-1.0, -0.3333, 0.0229), (1.0, -0.3333, 0.0229), (1.0, 0.3333, 0.0229), (-0.9606, 0.3202, 0.0229), (-0.9606, -0.3202, 0.0229), (0.9606, -0.3202, 0.0229), (0.9606, 0.3202, 0.0229), (-1.0, 0.3333, 0.09669), (-1.0, -0.3333, 0.09669), (1.0, -0.3333, 0.09669), (1.0, 0.3333, 0.09669), (-0.9606, 0.3202, 0.09669), (-0.9606, -0.3202, 0.09669), (0.9606, -0.3334, 0.09669), (0.9606, 0.3335, 0.09669), (-1.0, -0.3333, 0.1885), (-1.0, -1.0, 0.1885), (1.0, -1.0, 0.1885), (1.0, -0.3333, 0.1885), (-0.9493, -0.3502, 0.1885), (-0.9493, -0.9831, 0.1885), (0.9493, -0.9831, 0.1885), (0.9493, -0.3502, 0.1885), (1.0, -0.3333, 0.08037), (-1.0, -0.3333, 0.08037), (0.9493, -0.3502, 0.08037), (-0.9493, -0.3502, 0.08037), (-1.0, 0.3333, 0.1885), (-1.0, -0.3333, 0.1885), (1.0, -0.3333, 0.1885), (1.0, 0.3333, 0.1885), (-0.9606, 0.3202, 0.1885), (-0.9606, -0.3202, 0.1885), (0.9606, -0.3334, 0.1885), (0.9606, 0.3335, 0.1885), (0.9424, 0.3525, -0.03751), (0.9424, 0.9808, -0.03751), (-0.9424, 0.9808, -0.03751), (-0.9424, 0.3525, -0.03751), (1.0, 0.3333, 0.02171), (-1.0, 0.3333, 0.02171), (0.9424, 0.3525, 0.02171), (-0.9424, 0.3525, 0.02171), (1.0, 0.3333, 0.1858), (1.0, 1.0, 0.1858), (0.9424, 0.3525, 0.1858), (0.9424, 0.9808, 0.1858), (1.0, 1.0, 0.1825), (-1.0, 1.0, 0.1825), (0.9424, 0.9808, 0.1825), (-0.9424, 0.9808, 0.1825), (-1.0, 1.0, 0.1848), (-1.0, 0.3333, 0.1848), (-0.9424, 0.9808, 0.1848), (-0.9424, 0.3525, 0.1848), (-1.0, 0.1111, -0.03751), (-1.0, -0.1111, -0.03751), (1.0, -0.1111, -0.03751), (1.0, 0.1111, -0.03751), (-0.9606, 0.1067, -0.03751), (-0.9606, -0.1067, -0.03751), (0.9606, -0.1067, -0.03751), (0.9606, 0.1067, -0.03751), (-1.0, 0.1111, 0.0229), (-1.0, -0.1111, 0.0229), (1.0, -0.1111, 0.0229), (1.0, 0.1111, 0.0229), (-0.9606, 0.1067, 0.0229), (-0.9606, -0.1067, 0.0229), (0.9606, -0.1067, 0.0229), (0.9606, 0.1067, 0.0229), (-1.0, 0.1111, 0.09669), (-1.0, -0.1111, 0.09669), (1.0, -0.1111, 0.09669), (1.0, 0.1111, 0.09669), (-0.9606, 0.1067, 0.09669), (-0.9606, -0.1067, 0.09669), (0.9606, -0.1111, 0.09669), (0.9606, 0.1112, 0.09669), (-1.0, 0.1111, 0.1885), (-1.0, -0.1111, 0.1885), (1.0, -0.1111, 0.1885), (1.0, 0.1111, 0.1885), (-0.9606, 0.1067, 0.1885), (-0.9606, -0.1067, 0.1885), (0.9606, -0.1111, 0.1885), (0.9606, 0.1112, 0.1885), (1.368, -0.1111, -0.03751), (1.368, 0.1111, -0.03751), (1.368, -0.1111, 0.0229), (1.368, 0.1111, 0.0229), (1.368, -0.1111, 0.09669), (1.368, 0.1111, 0.09669), (1.368, -0.1111, 0.1885), (1.368, 0.1111, 0.1885), (1.021, -0.1034, 0.1885), (1.021, 0.1034, 0.1885), (1.346, -0.1034, 0.1885), (1.346, 0.1034, 0.1885), (1.0, -0.1111, 0.2087), (1.0, 0.1111, 0.2087), (1.368, -0.1111, 0.2087), (1.368, 0.1111, 0.2087), (1.021, -0.1034, 0.2087), (1.021, 0.1034, 0.2087), (1.346, -0.1034, 0.2087), (1.346, 0.1034, 0.2087), (-0.7893, -0.2873, 0.08561), (0.7893, -0.2873, 0.08561), (-0.7893, 0.2873, 0.08561), (0.7893, 0.2873, 0.08561), (-0.7893, -0.2873, 0.01761), (0.7893, -0.2873, 0.01761), (-0.7893, 0.2873, 0.01761), (0.7893, 0.2873, 0.01761), (-0.4619, -0.1681, -0.02423), (0.4619, -0.1681, -0.02423), (-0.4619, 0.1681, -0.02423), (0.4619, 0.1681, -0.02423), (-0.7635, 0.2814, 0.08561), (-0.7635, -0.2814, 0.08561), (0.7635, -0.2814, 0.08561), (0.7635, 0.2814, 0.08561), (-0.7893, 0.2873, 0.1019), (-0.7893, -0.2873, 0.1019), (0.7893, -0.2873, 0.1019), (0.7893, 0.2873, 0.1019), (-0.7635, 0.2814, 0.1019), (-0.7635, -0.2814, 0.1019), (0.7635, -0.2814, 0.1019), (0.7635, 0.2814, 0.1019)], [], [(60, 63, 67, 66), (8, 11, 19, 16), (7, 4, 24, 27), (9, 10, 11, 8), (1, 6, 15, 14), (6, 5, 12, 15), (9, 8, 16, 17), (13, 14, 18, 17), (19, 15, 48, 50), (18, 14, 42, 46), (16, 12, 40, 44), (10, 9, 17, 18), (5, 0, 13, 12), (11, 10, 18, 19), (0, 1, 14, 13), (84, 87, 23, 20), (86, 22, 30, 94), (20, 23, 31, 28), (5, 6, 26, 25), (25, 26, 30, 29), (27, 24, 28, 31), (27, 31, 39, 35), (92, 28, 36, 100), (83, 7, 27, 91), (81, 5, 25, 89), (22, 21, 29, 30), (84, 20, 28, 92), (36, 32, 52, 56), (99, 35, 55, 107), (89, 25, 33, 97), (25, 29, 37, 33), (94, 30, 38, 102), (91, 27, 35, 99), (28, 24, 32, 36), (30, 26, 34, 38), (42, 43, 47, 46), (40, 41, 45, 44), (19, 18, 46, 47), (17, 16, 44, 45), (14, 15, 43, 42), (15, 19, 47, 43), (12, 13, 41, 40), (13, 17, 45, 41), (48, 49, 51, 50), (16, 19, 50, 51), (15, 12, 49, 48), (12, 16, 51, 49), (107, 55, 59, 111), (105, 53, 57, 109), (38, 34, 54, 58), (100, 36, 56, 108), (97, 33, 53, 105), (35, 39, 59, 55), (33, 37, 57, 53), (102, 38, 58, 110), (63, 60, 61, 62), (62, 61, 74, 75), (62, 2, 76, 78), (60, 7, 68, 70), (65, 64, 66, 67), (7, 60, 66, 64), (4, 7, 64, 65), (63, 4, 65, 67), (68, 69, 71, 70), (61, 60, 70, 71), (7, 3, 69, 68), (3, 61, 71, 69), (72, 73, 75, 74), (3, 2, 73, 72), (2, 62, 75, 73), (61, 3, 72, 74), (76, 77, 79, 78), (63, 62, 78, 79), (2, 4, 77, 76), (4, 63, 79, 77), (39, 103, 111, 59), (103, 102, 110, 111), (32, 96, 104, 52), (96, 97, 105, 104), (37, 101, 109, 57), (101, 100, 108, 109), (52, 104, 108, 56), (104, 105, 109, 108), (54, 106, 110, 58), (106, 107, 111, 110), (26, 90, 98, 34), (99, 107, 119, 117), (31, 95, 103, 39), (95, 94, 102, 103), (24, 88, 96, 32), (88, 89, 97, 96), (34, 98, 106, 54), (98, 90, 114, 116), (21, 85, 93, 29), (85, 84, 92, 93), (4, 80, 88, 24), (80, 81, 89, 88), (6, 82, 90, 26), (83, 91, 115, 113), (29, 93, 101, 37), (93, 92, 100, 101), (23, 87, 95, 31), (87, 86, 94, 95), (21, 22, 86, 85), (85, 86, 87, 84), (114, 115, 117, 116), (116, 117, 119, 118), (112, 113, 115, 114), (118, 119, 127, 126), (82, 83, 113, 112), (90, 82, 112, 114), (91, 99, 117, 115), (106, 98, 116, 118), (121, 120, 122, 123), (120, 121, 129, 128), (121, 123, 131, 129), (107, 106, 124, 125), (125, 124, 128, 129), (126, 127, 131, 130), (124, 126, 130, 128), (127, 125, 129, 131), (106, 118, 126, 124), (119, 107, 125, 127), (122, 120, 128, 130), (123, 122, 130, 131), (54, 58, 47), (47, 58, 38, 50), (70, 66, 39, 59), (59, 55, 70), (53, 57, 44), (44, 57, 37, 51), (52, 56, 79), (56, 28, 67, 79), (134, 135, 151, 148), (137, 139, 143, 141), (133, 135, 139, 137), (134, 132, 136, 138), (135, 134, 138, 139), (132, 133, 137, 136), (140, 141, 143, 142), (138, 136, 140, 142), (139, 138, 142, 143), (136, 137, 141, 140), (145, 144, 147, 146), (144, 145, 153, 152), (132, 134, 148, 149), (146, 147, 155, 154), (149, 148, 152, 153), (148, 151, 155, 152), (150, 149, 153, 154), (151, 150, 154, 155), (147, 144, 152, 155), (133, 132, 149, 150), (145, 146, 154, 153), (135, 133, 150, 151)])
me_plane_004.polygons.foreach_set('material_index', [0, 0, 0, 1, 0, 0, 0, 0, 0, 0, 0, 0, 0, 0, 0, 0, 0, 0, 0, 0, 0, 0, 0, 0, 0, 0, 0, 0, 0, 0, 0, 0, 0, 0, 0, 0, 0, 0, 0, 0, 0, 0, 0, 0, 0, 0, 0, 0, 0, 0, 0, 0, 0, 0, 0, 1, 0, 0, 0, 0, 0, 0, 0, 0, 0, 0, 0, 0, 0, 0, 0, 0, 0, 0, 0, 0, 0, 0, 0, 0, 0, 0, 0, 0, 0, 0, 0, 0, 0, 0, 0, 0, 0, 0, 0, 0, 0, 0, 0, 0, 0, 0, 0, 0, 0, 0, 0, 0, 0, 0, 0, 0, 0, 0, 0, 0, 0, 0, 0, 0, 0, 0, 0, 0, 0, 0, 0, 0, 0, 0, 0, 0, 0, 3, 2, 3, 3, 3, 3, 2, 2, 2, 2, 2, 2, 3, 2, 3, 3, 3, 3, 2, 3, 2, 3])
_uv = me_plane_004.uv_layers.new(name='UVMap')
_uv.uv.foreach_set('vector', [0.1118, 0.4652, 0.2059, 0.1583, 0.2149, 0.1523, 0.1282, 0.4757, 0.6069, 0.2169, 0.566, 0.6806, 0.551, 0.7045, 0.5876, 0.191, 0.1133, 0.576, 0.2255, 0.09076, 0.2497, 0.102, 0.1429, 0.6153, 0.7837, 0.2243, 0.7513, 0.6761, 0.566, 0.6806, 0.6069, 0.2169, 0.8898, 0.8334, 0.4791, 0.8329, 0.5044, 0.8028, 0.8301, 0.7589, 0.4791, 0.8329, 0.5244, 0.0921, 0.5414, 0.1179, 0.5044, 0.8028, 0.7837, 0.2243, 0.6069, 0.2169, 0.5876, 0.191, 0.8255, 0.184, 0.8327, 0.1632, 0.8301, 0.7589, 0.8238, 0.738, 0.8255, 0.184, 0.551, 0.7045, 0.5044, 0.8028, 0.5182, 0.7096, 0.5352, 0.6903, 0.8238, 0.738, 0.8301, 0.7589, 0.8262, 0.7555, 0.8222, 0.7406, 0.5876, 0.191, 0.5414, 0.1179, 0.697, 0.1586, 0.6969, 0.1721, 0.7513, 0.6761, 0.7837, 0.2243, 0.8255, 0.184, 0.8238, 0.738, 0.5244, 0.0921, 0.8898, 0.09668, 0.8327, 0.1632, 0.5414, 0.1179, 0.566, 0.6806, 0.7513, 0.6761, 0.8238, 0.738, 0.551, 0.7045, 0.8898, 0.09668, 0.8898, 0.8334, 0.8301, 0.7589, 0.8327, 0.1632, 0.3371, 0.1511, 0.2657, 0.6819, 0.1976, 0.6306, 0.283, 0.145, 0.334, 0.7162, 0.405, 0.7368, 0.4335, 0.7717, 0.324, 0.7456, 0.283, 0.145, 0.1976, 0.6306, 0.1748, 0.6224, 0.2603, 0.1266, 0.5244, 0.0921, 0.4791, 0.8329, 0.4464, 0.8134, 0.4991, 0.1057, 0.4991, 0.1057, 0.4464, 0.8134, 0.4335, 0.7717, 0.4865, 0.1399, 0.1429, 0.6153, 0.2497, 0.102, 0.2603, 0.1266, 0.1748, 0.6224, 0.1429, 0.6153, 0.1748, 0.6224, 0.176, 0.6818, 0.1609, 0.6902, 0.3384, 0.1331, 0.2603, 0.1266, 0.2938, 0.1068, 0.3406, 0.1157, 0.04536, 0.8444, 0.1133, 0.576, 0.1429, 0.6153, 0.1053, 0.8123, 0.4347, 0.002769, 0.5244, 0.0921, 0.4991, 0.1057, 0.422, 0.03271, 0.405, 0.7368, 0.4693, 0.1631, 0.4865, 0.1399, 0.4335, 0.7717, 0.3371, 0.1511, 0.283, 0.145, 0.2603, 0.1266, 0.3384, 0.1331, 0.2938, 0.1068, 0.2889, 0.09404, 0.3095, 0.09058, 0.3109, 0.09495, 0.1526, 0.7958, 0.1609, 0.6902, 0.1736, 0.7143, 0.2029, 0.7858, 0.422, 0.03271, 0.4991, 0.1057, 0.4533, 0.1019, 0.4092, 0.06122, 0.4991, 0.1057, 0.4865, 0.1399, 0.4487, 0.1161, 0.4533, 0.1019, 0.324, 0.7456, 0.4335, 0.7717, 0.382, 0.8051, 0.3138, 0.7765, 0.1053, 0.8123, 0.1429, 0.6153, 0.1609, 0.6902, 0.1526, 0.7958, 0.2603, 0.1266, 0.2497, 0.102, 0.2889, 0.09404, 0.2938, 0.1068, 0.4335, 0.7717, 0.4464, 0.8134, 0.3875, 0.8257, 0.382, 0.8051, 0.8262, 0.7555, 0.6987, 0.7543, 0.7009, 0.7424, 0.8222, 0.7406, 0.697, 0.1586, 0.8297, 0.1663, 0.8236, 0.181, 0.6969, 0.1721, 0.551, 0.7045, 0.8238, 0.738, 0.8222, 0.7406, 0.7009, 0.7424, 0.8255, 0.184, 0.5876, 0.191, 0.6969, 0.1721, 0.8236, 0.181, 0.8301, 0.7589, 0.5044, 0.8028, 0.6987, 0.7543, 0.8262, 0.7555, 0.5044, 0.8028, 0.551, 0.7045, 0.7009, 0.7424, 0.6987, 0.7543, 0.5414, 0.1179, 0.8327, 0.1632, 0.8297, 0.1663, 0.697, 0.1586, 0.8327, 0.1632, 0.8255, 0.184, 0.8236, 0.181, 0.8297, 0.1663, 0.5182, 0.7096, 0.565, 0.1937, 0.5712, 0.2046, 0.5352, 0.6903, 0.5876, 0.191, 0.551, 0.7045, 0.5352, 0.6903, 0.5712, 0.2046, 0.5044, 0.8028, 0.5414, 0.1179, 0.565, 0.1937, 0.5182, 0.7096, 0.5414, 0.1179, 0.5876, 0.191, 0.5712, 0.2046, 0.565, 0.1937, 0.2029, 0.7858, 0.1736, 0.7143, 0.1787, 0.7076, 0.2153, 0.7658, 0.3993, 0.08725, 0.4344, 0.1015, 0.432, 0.1065, 0.3968, 0.09665, 0.382, 0.8051, 0.3875, 0.8257, 0.3564, 0.8305, 0.3574, 0.8209, 0.3406, 0.1157, 0.2938, 0.1068, 0.3109, 0.09495, 0.3433, 0.09333, 0.4092, 0.06122, 0.4533, 0.1019, 0.4344, 0.1015, 0.3993, 0.08725, 0.1609, 0.6902, 0.176, 0.6818, 0.1792, 0.7074, 0.1736, 0.7143, 0.4533, 0.1019, 0.4487, 0.1161, 0.4322, 0.1064, 0.4344, 0.1015, 0.3138, 0.7765, 0.382, 0.8051, 0.3575, 0.8203, 0.2981, 0.8157, 0.2059, 0.1583, 0.1118, 0.4652, 0.03498, 0.3777, 0.1121, 0.1837, 0.1121, 0.1837, 0.03498, 0.3777, 0.05316, 0.2901, 0.1175, 0.2038, 0.1121, 0.1837, 0.05927, 0.2345, 0.1614, 0.1451, 0.1528, 0.142, 0.1118, 0.4652, 0.1133, 0.576, 0.0366, 0.4164, 0.03423, 0.4157, 0.2205, 0.1204, 0.1247, 0.4956, 0.1282, 0.4757, 0.2149, 0.1523, 0.1133, 0.576, 0.1118, 0.4652, 0.1282, 0.4757, 0.1247, 0.4956, 0.2255, 0.09076, 0.1133, 0.576, 0.1247, 0.4956, 0.2205, 0.1204, 0.2059, 0.1583, 0.2255, 0.09076, 0.2205, 0.1204, 0.2149, 0.1523, 0.0366, 0.4164, 0.04102, 0.42, 0.04255, 0.4204, 0.03423, 0.4157, 0.03498, 0.3777, 0.1118, 0.4652, 0.03423, 0.4157, 0.04255, 0.4204, 0.1133, 0.576, 0.0001033, 0.3783, 0.04102, 0.42, 0.0366, 0.4164, 0.0001033, 0.3783, 0.03498, 0.3777, 0.04255, 0.4204, 0.04102, 0.42, 0.04992, 0.2625, 0.1277, 0.2095, 0.1175, 0.2038, 0.05316, 0.2901, 0.0001033, 0.3783, 0.05927, 0.2345, 0.1277, 0.2095, 0.04992, 0.2625, 0.05927, 0.2345, 0.1121, 0.1837, 0.1175, 0.2038, 0.1277, 0.2095, 0.03498, 0.3777, 0.0001033, 0.3783, 0.04992, 0.2625, 0.05316, 0.2901, 0.1614, 0.1451, 0.1506, 0.1506, 0.1503, 0.1508, 0.1528, 0.142, 0.2059, 0.1583, 0.1121, 0.1837, 0.1528, 0.142, 0.1503, 0.1508, 0.05927, 0.2345, 0.2255, 0.09076, 0.1506, 0.1506, 0.1614, 0.1451, 0.2255, 0.09076, 0.2059, 0.1583, 0.1503, 0.1508, 0.1506, 0.1506, 0.176, 0.6818, 0.2377, 0.7295, 0.2153, 0.7658, 0.1787, 0.7076, 0.2377, 0.7295, 0.3138, 0.7765, 0.2981, 0.8157, 0.2153, 0.7658, 0.2889, 0.09404, 0.3355, 0.05651, 0.342, 0.08431, 0.3095, 0.09058, 0.3355, 0.05651, 0.4092, 0.06122, 0.3993, 0.08725, 0.342, 0.08431, 0.4487, 0.1161, 0.3951, 0.1206, 0.3968, 0.09665, 0.432, 0.1065, 0.3951, 0.1206, 0.3406, 0.1157, 0.3433, 0.09333, 0.3968, 0.09665, 0.3095, 0.09058, 0.342, 0.08431, 0.3433, 0.09333, 0.3109, 0.09495, 0.342, 0.08431, 0.3993, 0.08725, 0.3968, 0.09665, 0.3433, 0.09333, 0.3564, 0.8305, 0.292, 0.8364, 0.2981, 0.8157, 0.3575, 0.8203, 0.292, 0.8364, 0.2029, 0.7858, 0.2153, 0.7658, 0.2981, 0.8157, 0.4464, 0.8134, 0.3197, 0.9375, 0.3086, 0.8861, 0.3875, 0.8257, 0.1526, 0.7958, 0.2029, 0.7858, 0.2085, 0.8784, 0.2064, 0.8856, 0.1748, 0.6224, 0.2534, 0.7038, 0.2377, 0.7295, 0.176, 0.6818, 0.2534, 0.7038, 0.324, 0.7456, 0.3138, 0.7765, 0.2377, 0.7295, 0.2497, 0.102, 0.3251, 0.02918, 0.3355, 0.05651, 0.2889, 0.09404, 0.3251, 0.02918, 0.422, 0.03271, 0.4092, 0.06122, 0.3355, 0.05651, 0.3875, 0.8257, 0.3086, 0.8861, 0.292, 0.8364, 0.3564, 0.8305, 0.3086, 0.8861, 0.3197, 0.9375, 0.2178, 0.8864, 0.2187, 0.8825, 0.4693, 0.1631, 0.3944, 0.1561, 0.3952, 0.1401, 0.4865, 0.1399, 0.3944, 0.1561, 0.3371, 0.1511, 0.3384, 0.1331, 0.3952, 0.1401, 0.2255, 0.09076, 0.3126, 0.0001033, 0.3251, 0.02918, 0.2497, 0.102, 0.3126, 0.0001033, 0.4347, 0.002769, 0.422, 0.03271, 0.3251, 0.02918, 0.4791, 0.8329, 0.3253, 0.9999, 0.3197, 0.9375, 0.4464, 0.8134, 0.04536, 0.8444, 0.1053, 0.8123, 0.2056, 0.8955, 0.2072, 0.9071, 0.4865, 0.1399, 0.3952, 0.1401, 0.3951, 0.1206, 0.4487, 0.1161, 0.3952, 0.1401, 0.3384, 0.1331, 0.3406, 0.1157, 0.3951, 0.1206, 0.1976, 0.6306, 0.2657, 0.6819, 0.2534, 0.7038, 0.1748, 0.6224, 0.2657, 0.6819, 0.334, 0.7162, 0.324, 0.7456, 0.2534, 0.7038, 0.4693, 0.1631, 0.405, 0.7368, 0.334, 0.7162, 0.3944, 0.1561, 0.3944, 0.1561, 0.334, 0.7162, 0.2657, 0.6819, 0.3371, 0.1511, 0.2178, 0.8864, 0.2056, 0.8955, 0.2064, 0.8856, 0.2187, 0.8825, 0.2187, 0.8825, 0.2064, 0.8856, 0.2085, 0.8784, 0.2199, 0.8776, 0.218, 0.8895, 0.2072, 0.9071, 0.2056, 0.8955, 0.2178, 0.8864, 0.2199, 0.8776, 0.2085, 0.8784, 0.2098, 0.874, 0.2204, 0.8761, 0.3253, 0.9999, 0.04536, 0.8444, 0.2072, 0.9071, 0.218, 0.8895, 0.3197, 0.9375, 0.3253, 0.9999, 0.218, 0.8895, 0.2178, 0.8864, 0.1053, 0.8123, 0.1526, 0.7958, 0.2064, 0.8856, 0.2056, 0.8955, 0.292, 0.8364, 0.3086, 0.8861, 0.2187, 0.8825, 0.2199, 0.8776, 0.211, 0.826, 0.2552, 0.8531, 0.2219, 0.8723, 0.2133, 0.8661, 0.2552, 0.8531, 0.211, 0.826, 0.2086, 0.8157, 0.2663, 0.8473, 0.211, 0.826, 0.2133, 0.8661, 0.2108, 0.8697, 0.2086, 0.8157, 0.2029, 0.7858, 0.292, 0.8364, 0.2722, 0.8436, 0.2084, 0.802, 0.2084, 0.802, 0.2722, 0.8436, 0.2663, 0.8473, 0.2086, 0.8157, 0.2204, 0.8761, 0.2098, 0.874, 0.2108, 0.8697, 0.2219, 0.8744, 0.2722, 0.8436, 0.2204, 0.8761, 0.2219, 0.8744, 0.2663, 0.8473, 0.2098, 0.874, 0.2084, 0.802, 0.2086, 0.8157, 0.2108, 0.8697, 0.292, 0.8364, 0.2199, 0.8776, 0.2204, 0.8761, 0.2722, 0.8436, 0.2085, 0.8784, 0.2029, 0.7858, 0.2084, 0.802, 0.2098, 0.874, 0.2219, 0.8723, 0.2552, 0.8531, 0.2663, 0.8473, 0.2219, 0.8744, 0.2133, 0.8661, 0.2219, 0.8723, 0.2219, 0.8744, 0.2108, 0.8697, 0.8998, 0.1128, 0.8954, 0.1226, 0.89, 0.1236, 0.89, 0.1236, 0.8954, 0.1226, 0.8998, 0.1472, 0.8951, 0.1525, 0.89, 0.04392, 0.8987, 0.0001033, 0.9018, 0.02152, 0.8969, 0.04602, 0.8969, 0.04602, 0.9018, 0.05556, 0.89, 0.04392, 0.899, 0.1527, 0.8987, 0.164, 0.89, 0.1641, 0.89, 0.1641, 0.8987, 0.164, 0.899, 0.189, 0.8904, 0.1935, 0.901, 0.05577, 0.9001, 0.06703, 0.89, 0.0682, 0.9001, 0.06703, 0.901, 0.1121, 0.8909, 0.1126, 0.89, 0.0682, 0.0, 1.0, 1.0, 1.0, 1.0, 1.0, 0.0, 1.0, 1.0, 0.0, 1.0, 1.0, 1.0, 1.0, 1.0, 0.0, 1.0, 0.0, 1.0, 1.0, 1.0, 1.0, 1.0, 0.0, 0.0, 1.0, 0.0, 0.0, 0.0, 0.0, 0.0, 1.0, 1.0, 1.0, 0.0, 1.0, 0.0, 1.0, 1.0, 1.0, 0.0, 0.0, 1.0, 0.0, 1.0, 0.0, 0.0, 0.0, 0.0, 0.0, 1.0, 0.0, 1.0, 1.0, 0.0, 1.0, 0.0, 1.0, 0.0, 0.0, 0.0, 0.0, 0.0, 1.0, 1.0, 1.0, 0.0, 1.0, 0.0, 1.0, 1.0, 1.0, 0.0, 0.0, 1.0, 0.0, 1.0, 0.0, 0.0, 0.0, 0.0, 0.0, 0.0, 1.0, 1.0, 1.0, 1.0, 0.0, 0.0, 1.0, 0.0, 0.0, 0.0, 0.0, 0.0, 1.0, 0.0, 0.0, 0.0, 1.0, 0.0, 1.0, 0.0, 0.0, 1.0, 0.0, 1.0, 1.0, 1.0, 1.0, 1.0, 0.0, 0.0, 0.0, 0.0, 1.0, 0.0, 1.0, 0.0, 0.0, 0.0, 1.0, 1.0, 1.0, 1.0, 1.0, 0.0, 1.0, 1.0, 0.0, 0.0, 0.0, 0.0, 0.0, 1.0, 0.0, 1.0, 1.0, 1.0, 0.0, 1.0, 0.0, 1.0, 1.0, 1.0, 1.0, 0.0, 1.0, 0.0, 1.0, 1.0, 1.0, 1.0, 0.0, 0.0, 0.0, 0.0, 0.0, 1.0, 0.0, 0.0, 0.0, 1.0, 0.0, 1.0, 0.0, 0.0, 0.0, 1.0, 1.0, 1.0, 0.0, 1.0, 0.0, 1.0, 1.0])
me_plane_004.materials.append(mat_material_002)
me_plane_004.materials.append(mat_chalk_board)
me_plane_004.materials.append(mat_screen)
me_plane_004.materials.append(mat_outer_black)
me_plane_004.update()

# ---- objects
ob_point = bpy.data.objects.new('Point', light_point)
ob_door_group = bpy.data.objects.new('Door_Group', None)
ob_floor1 = bpy.data.objects.new('Floor1', me_plane_002)
ob_room1 = bpy.data.objects.new('Room1', me_plane_001)
ob_ctrl_baseboard = bpy.data.objects.new('CTRL_Baseboard', me_ctrl_baseboard)
ob_ctrl_hole = bpy.data.objects.new('CTRL_Hole', me_ctrl_hole)
ob_doorframe = bpy.data.objects.new('DoorFrame', me_doorfrane)
ob_door = bpy.data.objects.new('Door', me_door)
ob_handle_front = bpy.data.objects.new('Handle_Front', me_handle_front)
ob_handle_front_001 = bpy.data.objects.new('Handle_Front.001', me_handle_front_001)
ob_chalkboard = bpy.data.objects.new('ChalkBoard', me_plane_004)
ob_camera = bpy.data.objects.new('Camera', cam_camera_001)

# ---- transforms, parenting, visibility, modifiers, constraints
ob_point.location = (-0.2365, -2.531, 3.788)
ob_point.scale = (1.077, 1.0, 1.0)
ob_door_group.location = (3.487, -5.621, 0.0)
ob_door_group.scale = (1.077, 1.0, 1.0)
ob_floor1.location = (0.0, 0.0, 0.005)
ob_floor1.scale = (4.345, 5.595, 1.0)
ob_room1.location = (0.0, 0.0, 0.0)
ob_room1.scale = (4.345, 5.595, 1.0)
ob_ctrl_baseboard.parent = ob_door_group
ob_ctrl_baseboard.location = (0.0, -0.1767, -0.1)
ob_ctrl_baseboard.hide_render = True
ob_ctrl_baseboard.visible_camera = False
ob_ctrl_baseboard.visible_diffuse = False
ob_ctrl_baseboard.visible_glossy = False
ob_ctrl_baseboard.visible_transmission = False
ob_ctrl_baseboard.display_type = 'BOUNDS'
ob_ctrl_hole.parent = ob_door_group
ob_ctrl_hole.location = (0.0, -0.12, -0.002)
ob_ctrl_hole.hide_render = True
ob_ctrl_hole.visible_camera = False
ob_ctrl_hole.visible_diffuse = False
ob_ctrl_hole.visible_glossy = False
ob_ctrl_hole.visible_transmission = False
ob_ctrl_hole.display_type = 'BOUNDS'
ob_doorframe.parent = ob_door_group
ob_doorframe.location = (0.0, 0.0, 0.0)
ob_doorframe.lock_location = (True, True, True)
ob_doorframe.lock_rotation = (True, True, True)
ob_door.parent = ob_doorframe
ob_door.location = (0.418, -0.0221, 1.05)
ob_door.lock_location = (True, True, True)
ob_door.lock_rotation = (True, True, False)
ob_handle_front.parent = ob_door
ob_handle_front.location = (-0.764, 0.029, 0.0)
ob_handle_front.rotation_euler = (3.142, 0.0, 0.0)
ob_handle_front.lock_rotation = (True, False, True)
_m = ob_handle_front.modifiers.new('Subdivision', 'SUBSURF')
_m.levels = 2
ob_handle_front_001.parent = ob_door
ob_handle_front_001.location = (-0.764, 0.005, 0.0)
ob_handle_front_001.rotation_euler = (3.142, 3.142, 3.142)
ob_handle_front_001.lock_rotation = (True, False, True)
_m = ob_handle_front_001.modifiers.new('Subdivision', 'SUBSURF')
_m.levels = 2
ob_chalkboard.location = (-0.6472, -5.48, 1.399)
ob_chalkboard.rotation_euler = (-1.571, 1.571, 0.0)
ob_chalkboard.scale = (0.6129, 3.168, 0.6129)
ob_camera.location = (0.0, 3.635, 1.488)
ob_camera.rotation_euler = (1.513, 0.0005536, 3.133)

# ---- collection membership
col_collection.objects.link(ob_point)
col_room1.objects.link(ob_door_group)
col_room1.objects.link(ob_floor1)
col_room1.objects.link(ob_room1)
col_room1.objects.link(ob_ctrl_baseboard)
col_room1.objects.link(ob_ctrl_hole)
col_room1.objects.link(ob_doorframe)
col_room1.objects.link(ob_door)
col_room1.objects.link(ob_handle_front)
col_room1.objects.link(ob_handle_front_001)
col_chalkboard.objects.link(ob_chalkboard)
col_chalkboard.objects.link(ob_camera)

# ---- scene / render settings (as saved in the file)
scene.camera = ob_camera
scene.frame_start = 1; scene.frame_end = 250; scene.frame_set(1)
scene.render.engine = 'BLENDER_EEVEE_NEXT'
scene.cycles.sampling_pattern = 'TABULATED_SOBOL'
scene.cycles.use_light_tree = False
scene.view_settings.view_transform = 'Filmic'
bpy.context.view_layer.update()
